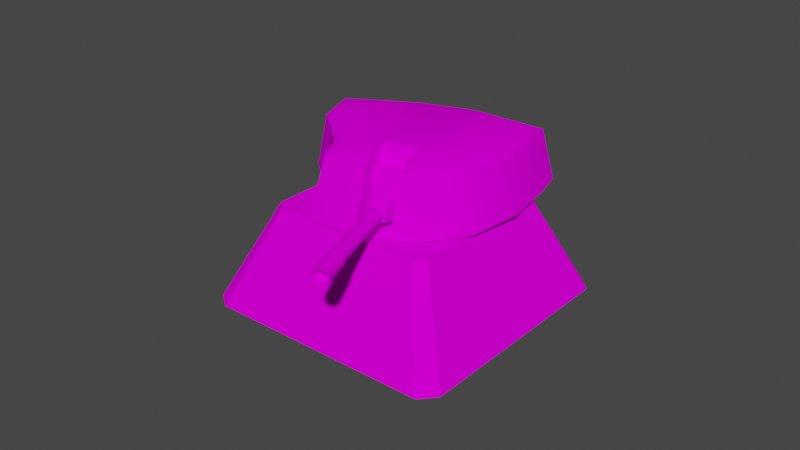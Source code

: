 # Source: NOD_Turret.blend  (saved by Blender 3.6.14; exported with 4.5.12 LTS)
import bpy
from mathutils import Matrix  # noqa: F401  (used for matrix-valued properties, if any)

bpy.ops.wm.read_factory_settings(use_empty=True)
scene = bpy.context.scene
scene.name = 'Scene'

# ---- collections
col_collection = bpy.data.collections.new('Collection'); scene.collection.children.link(col_collection)

# ---- images (referenced by path relative to the original .blend; pixels are not part of the script)
import os
ASSET_DIR = os.environ.get("B2B_ASSET_DIR", "")  # directory of the original .blend (textures are referenced by path, not embedded)
HERE = os.path.dirname(os.path.abspath(__file__))  # packed textures are extracted next to this script under _unpacked/

def load_image(name, relpath, width, height, colorspace="sRGB"):
    """Load a texture the original file referenced (path relative to the .blend, or extracted next to this script)."""
    p = next((c for c in (os.path.join(HERE, relpath), os.path.join(ASSET_DIR, relpath)) if relpath and os.path.exists(c)), "")
    if p:
        img = bpy.data.images.load(p, check_existing=True)
        img.name = name
    else:  # same state as the original file: an image datablock whose file is absent (Cycles renders it pink)
        img = bpy.data.images.new(name, width, height)
        img.source = "FILE"
        img.filepath = "//" + (relpath or name)
    img.colorspace_settings.name = colorspace
    return img
img_td_tur_red_png = load_image('TD_Tur_Red.png', 'sources/C&C TD Buildings/TD_Tur_Red.png', 1024, 1024, 'sRGB')
img_td_gun_a_png = load_image('TD_Gun_A.png', 'sources/C&C TD Buildings/TD_Gun_A.png', 1024, 1024, 'sRGB')
img_td_gray_low_png = load_image('TD_Gray_Low.png', 'sources/C&C TD Buildings/TD_Gray_Low.png', 1024, 1024, 'sRGB')

# ---- materials (node trees are filled in below, after node groups)
mat_defgun_metal1_s_dds = bpy.data.materials.new('defgun_metal1_s.dds')
mat_defgun_metal1_s_dds.use_transparent_shadow = False
mat_defgun_metal1_s_dds.diffuse_color = (0.64, 0.64, 0.64, 1.0)
mat_defgun_metal1_s_dds.roughness = 0.6932
mat_ts_td_gun_a_png = bpy.data.materials.new('TS_TD_Gun_A.png')
mat_ts_td_gun_a_png.use_transparent_shadow = False
mat_ts_td_gun_a_png.diffuse_color = (0.64, 0.64, 0.64, 1.0)
mat_ts_td_gun_a_png.roughness = 0.6964
mat_gun_tur_base_png = bpy.data.materials.new('Gun_tur_base.png')
mat_gun_tur_base_png.use_transparent_shadow = False
mat_gun_tur_base_png.diffuse_color = (0.64, 0.64, 0.64, 1.0)
mat_gun_tur_base_png.roughness = 0.6932

# ---- material node trees
mat_defgun_metal1_s_dds.use_nodes = True; mat_defgun_metal1_s_dds.node_tree.nodes.clear()
_N = mat_defgun_metal1_s_dds.node_tree.nodes; _L = mat_defgun_metal1_s_dds.node_tree.links
n0 = _N.new('ShaderNodeBsdfPrincipled'); n0.name = 'Principled BSDF'; n0.location = (0, 300)
n0.distribution = 'GGX'
n0.subsurface_method = 'RANDOM_WALK_SKIN'
n0.inputs[2].default_value = 0.6932
n0.inputs[3].default_value = 1.0
n0.inputs[13].default_value = 0.0
n0.inputs[27].default_value = (0.0, 0.0, 0.0, 1.0)
n0.inputs[28].default_value = 1.0
n1 = _N.new('ShaderNodeOutputMaterial'); n1.name = 'Material Output'; n1.location = (280, 300)
n2 = _N.new('ShaderNodeTexImage'); n2.name = 'Image Texture'; n2.location = (-480, 300)
n2.image = img_td_tur_red_png
_L.new(n2.outputs[0], n0.inputs[0])
_L.new(n0.outputs[0], n1.inputs[0])
n1.is_active_output = True
mat_ts_td_gun_a_png.use_nodes = True; mat_ts_td_gun_a_png.node_tree.nodes.clear()
_N = mat_ts_td_gun_a_png.node_tree.nodes; _L = mat_ts_td_gun_a_png.node_tree.links
n0 = _N.new('ShaderNodeBsdfPrincipled'); n0.name = 'Principled BSDF'; n0.location = (0, 300)
n0.distribution = 'GGX'
n0.subsurface_method = 'RANDOM_WALK_SKIN'
n0.inputs[2].default_value = 0.6964
n0.inputs[3].default_value = 1.0
n0.inputs[13].default_value = 0.0
n0.inputs[27].default_value = (0.0, 0.0, 0.0, 1.0)
n0.inputs[28].default_value = 1.0
n1 = _N.new('ShaderNodeOutputMaterial'); n1.name = 'Material Output'; n1.location = (280, 300)
n2 = _N.new('ShaderNodeTexImage'); n2.name = 'Image Texture'; n2.location = (-480, 300)
n2.image = img_td_gun_a_png
_L.new(n2.outputs[0], n0.inputs[0])
_L.new(n0.outputs[0], n1.inputs[0])
n1.is_active_output = True
mat_gun_tur_base_png.use_nodes = True; mat_gun_tur_base_png.node_tree.nodes.clear()
_N = mat_gun_tur_base_png.node_tree.nodes; _L = mat_gun_tur_base_png.node_tree.links
n0 = _N.new('ShaderNodeBsdfPrincipled'); n0.name = 'Principled BSDF'; n0.location = (0, 300)
n0.distribution = 'GGX'
n0.subsurface_method = 'RANDOM_WALK_SKIN'
n0.inputs[2].default_value = 0.6932
n0.inputs[3].default_value = 1.0
n0.inputs[13].default_value = 0.0
n0.inputs[27].default_value = (0.0, 0.0, 0.0, 1.0)
n0.inputs[28].default_value = 1.0
n1 = _N.new('ShaderNodeOutputMaterial'); n1.name = 'Material Output'; n1.location = (280, 300)
n2 = _N.new('ShaderNodeTexImage'); n2.name = 'Image Texture'; n2.location = (-480, 300)
n2.image = img_td_gray_low_png
_L.new(n2.outputs[0], n0.inputs[0])
_L.new(n0.outputs[0], n1.inputs[0])
n1.is_active_output = True

# ---- world
world_world = bpy.data.worlds.new('World'); scene.world = world_world
world_world.use_nodes = True; world_world.node_tree.nodes.clear()
_N = world_world.node_tree.nodes; _L = world_world.node_tree.links
n0 = _N.new('ShaderNodeOutputWorld'); n0.name = 'World Output'; n0.location = (300, 300)
n1 = _N.new('ShaderNodeBackground'); n1.name = 'Background'; n1.location = (10, 300)
n1.inputs[0].default_value = (0.05088, 0.05088, 0.05088, 1.0)
_L.new(n1.outputs[0], n0.inputs[0])
n0.is_active_output = True
world_world.color = (0.05088, 0.05088, 0.05088)
world_world.use_sun_shadow = False
world_world.sun_shadow_jitter_overblur = 0.0

# ---- meshes
me_ts_td_gun_tur = bpy.data.meshes.new('TS_TD_GUN_Tur')
me_ts_td_gun_tur.from_pydata([(-0.9349, 1.304, 1.278), (-1.542, 0.08759, 1.615), (-1.093, 0.08759, 1.834), (-1.749, 0.08759, 0.4717), (-1.947, 1.304, -0.4344), (-2.166, 0.08759, -0.358), (0.3762, 1.304, 0.5837), (-0.3678, 0.08759, 0.5837), (0.3795, 0.08759, 0.5837), (0.9024, 0.08759, -2.576), (2.442, 1.304, -1.929), (2.707, 0.08759, -2.063), (-0.5435, 0.08759, -2.576), (0.8535, 1.304, -2.437), (-2.335, 1.304, -2.104), (-2.554, 0.08759, -2.219), (0.3754, 1.304, 1.398), (0.3754, 0.08759, 2.014), (1.961, 1.478, -1.677), (2.164, 1.304, -0.1123), (0.9458, 0.08759, 1.861), (1.739, 1.478, -0.1895), (1.567, 1.304, 0.8172), (-2.532, 0.08759, -0.9473), (2.429, 0.08759, -0.01447), (1.884, 0.08759, 1.145), (-0.3701, 1.304, 1.435), (-0.3701, 0.08759, 2.034), (0.6891, 1.478, 0.9695), (0.8489, 1.304, 1.339), (-0.3908, 1.478, -2.05), (-0.3693, 1.478, 0.3585), (0.3762, 1.478, 0.3698), (-1.126, 1.478, 0.7686), (-1.223, 1.478, 0.1588), (-1.423, 1.304, 1.089), (2.639, 0.08759, -1.234), (-0.3701, 1.478, 1.045), (-0.5018, 1.304, -2.437), (0.6927, 1.478, -2.05), (-0.3693, 1.304, 0.5837), (1.264, 1.478, 0.5521), (-1.54, 1.304, 0.3256), (-1.546, 1.478, -0.4479), (-2.336, 1.304, -1.055), (-1.858, 1.478, -1.786), (-1.859, 1.478, -0.9465), (0.3754, 1.478, 1.018), (-0.7359, 1.478, 0.9224), (1.26, -1e-06, 1.263), (1.784, 0.08759, 0.002171), (1.26, 0.08759, 1.263), (-1.784, 0.0, -0.002175), (-1.26, 0.08759, -1.263), (-1.26, 0.0, -1.263), (-1.263, -1e-06, 1.26), (-0.002171, 0.08759, 1.784), (-1.263, 0.08759, 1.26), (-0.002171, -1e-06, 1.784), (-1.784, 0.08759, -0.002174), (0.002174, 1e-06, -1.784), (1.263, 0.08759, -1.26), (1.263, 0.0, -1.26), (1.784, 0.0, 0.00217), (0.002174, 0.08759, -1.784), (0.9696, 0.08759, -0.8924), (-0.9746, 0.08759, -1.261), (0.9948, 0.08759, -1.203), (0.3194, 0.08759, -1.389), (-0.8294, 0.08759, -0.5646), (-0.6732, 0.08759, -0.254), (-0.966, 0.08759, -0.7852), (-0.2219, 0.08759, -1.401), (0.8908, 0.08759, -0.436), (-0.000411, 0.08759, 0.3372), (-0.2387, 0.08759, 0.2381), (0.3372, 0.08759, 0.000411), (0.2381, 0.08759, 0.2387), (0.000411, 0.08759, -0.3372), (-0.3372, 0.08759, -0.00041), (-0.2381, 0.08759, -0.2387), (0.2387, 0.08759, -0.2381), (-0.0665, 0.6886, 3.819), (-0.001239, 0.6706, 3.819), (-0.05425, 0.6592, 3.819), (0.1584, 0.596, 3.819), (0.1434, 0.6739, 3.819), (0.1878, 0.6081, 3.819), (0.187, 0.4531, 4.516), (0.1857, 0.531, 4.516), (0.1706, 0.4598, 4.516), (0.1404, 0.5308, 3.819), (0.129, 0.5838, 3.819), (0.06435, 0.371, 3.819), (-0.001239, 0.3891, 3.819), (0.05237, 0.4005, 3.819), (0.13, 0.3986, 4.516), (0.07548, 0.3415, 4.516), (0.06878, 0.358, 4.516), (0.121, 0.6515, 3.819), (-0.1868, 0.6081, 3.818), (-0.1216, 0.6515, 3.819), (-0.1577, 0.596, 3.818), (-0.1324, 0.6614, 4.516), (-0.0659, 0.6851, 4.516), (-0.07275, 0.7015, 4.516), (-0.0659, 0.3745, 4.516), (-0.1324, 0.3986, 4.515), (-0.07275, 0.358, 4.516), (-0.002382, 0.7166, 4.516), (-0.0796, 0.7179, 4.516), (0.07633, 0.3415, 3.819), (-0.001444, 0.3571, 3.819), (-0.1709, 0.5309, 3.818), (-0.002267, 0.6988, 4.516), (-0.1577, 0.4651, 3.818), (-0.1393, 0.5308, 3.818), (-0.1285, 0.4772, 3.818), (-0.1216, 0.4085, 3.819), (-0.1868, 0.4531, 3.818), (-0.09917, 0.431, 3.819), (0.1434, 0.386, 3.819), (0.06435, 0.6886, 3.819), (-0.001444, 0.7026, 3.819), (-0.1876, 0.4531, 4.515), (-0.1713, 0.4598, 4.515), (0.121, 0.4085, 3.819), (0.1706, 0.6013, 4.516), (0.1678, 0.5309, 4.516), (-0.07875, 0.3415, 3.819), (-0.0665, 0.371, 3.819), (0.1878, 0.4531, 3.819), (0.1584, 0.4651, 3.819), (0.1541, 0.4665, 4.516), (0.1724, 0.5309, 3.819), (0.06878, 0.7015, 4.516), (0.1174, 0.6488, 4.516), (0.13, 0.6614, 4.516), (-0.002382, 0.3429, 4.516), (0.1426, 0.6739, 4.516), (0.06208, 0.3745, 4.516), (-0.1449, 0.386, 4.515), (-0.0796, 0.3415, 4.516), (-0.1876, 0.6081, 4.515), (-0.1713, 0.6013, 4.515), (-0.07875, 0.7179, 3.819), (-0.1441, 0.386, 3.818), (-0.002267, 0.3609, 4.516), (0.187, 0.6081, 4.516), (0.1541, 0.5945, 4.516), (-0.1857, 0.531, 4.515), (-0.09917, 0.629, 3.819), (-0.1285, 0.5838, 3.819), (-0.1198, 0.6488, 4.516), (-0.168, 0.5309, 4.515), (-0.155, 0.5945, 4.515), (-0.1198, 0.4112, 4.516), (-0.155, 0.4665, 4.515), (0.07633, 0.7179, 3.819), (-0.05425, 0.4005, 3.819), (-0.1449, 0.6739, 4.515), (0.09849, 0.431, 3.819), (0.129, 0.4772, 3.819), (0.1174, 0.4112, 4.516), (0.07548, 0.7179, 4.516), (0.06208, 0.6851, 4.516), (0.09849, 0.629, 3.819), (0.05237, 0.6592, 3.819), (0.06725, 0.6866, 1.261), (0.001134, 0.6996, 4.397), (0.06343, 0.6866, 4.397), (0.1692, 0.535, 1.261), (0.1523, 0.4722, 4.397), (0.1561, 0.4722, 1.261), (-0.001647, 0.7345, 3.819), (-0.002497, 0.7345, 4.516), (-0.2033, 0.531, 4.515), (-0.002497, 0.325, 4.516), (-0.001647, 0.325, 3.819), (0.2036, 0.531, 4.516), (-0.2025, 0.531, 3.818), (0.1208, 0.4187, 1.261), (0.1426, 0.386, 4.516), (-0.1126, 0.6513, 4.397), (-0.05647, 0.6866, 1.261), (-0.1087, 0.6513, 1.261), (0.004957, 0.3703, 1.261), (-0.06029, 0.3834, 4.397), (-0.05647, 0.3834, 1.261), (-0.1126, 0.4187, 4.397), (-0.1436, 0.4722, 1.26), (-0.1087, 0.4187, 1.261), (0.1561, 0.5977, 1.261), (0.1654, 0.535, 4.397), (-0.1441, 0.6739, 3.818), (0.1208, 0.6513, 1.261), (0.1523, 0.5977, 4.397), (-0.1436, 0.5977, 1.26), (-0.1605, 0.535, 4.397), (-0.1474, 0.5977, 4.397), (0.117, 0.4187, 4.397), (0.06725, 0.3834, 1.261), (-0.1474, 0.4722, 4.397), (-0.1567, 0.535, 1.26), (0.06343, 0.3834, 4.397), (0.004957, 0.6996, 1.261), (0.117, 0.6513, 4.397), (-0.3532, 0.04958, 0.8322), (-0.1794, 0.3695, 1.786), (-0.199, 0.4051, 1.786), (-0.3018, 1.174, 0.2997), (-0.3444, 1.058, 1.014), (-0.2878, 1.072, 1.028), (0.28, 1.072, 1.028), (-0.199, 0.6611, 1.786), (-0.1804, 0.7042, 1.786), (-0.001189, 0.5302, 3.325), (-0.132, 0.3433, 1.786), (0.1315, 0.3433, 1.786), (0.000146, 0.5364, 1.786), (-0.2785, -0.008686, 0.8603), (0.3746, 1.024, 0.9797), (0.1983, 0.4052, 1.786), (0.3427, 0.04958, 0.8322), (0.3021, 1.174, 0.2997), (0.3378, 1.058, 1.014), (0.3533, 1.157, 0.3076), (-0.1357, 0.7336, 1.786), (0.268, -0.008686, 0.8603), (-0.3736, 1.116, 0.3265), (-0.3525, 1.157, 0.3076), (0.1344, 0.7336, 1.786), (0.3745, 1.116, 0.3265), (0.3848, 0.05603, -0.7776), (0.3745, 1.106, -0.7932), (0.1983, 0.6611, 1.786), (0.1796, 0.7042, 1.786), (0.1787, 0.3695, 1.786), (0.3213, 0.00838, 0.8521), (-0.3318, 0.00838, 0.8521), (-0.3101, -0.002244, -0.75), (0.3533, 1.147, -0.8122), (0.3102, -0.002244, -0.7489), (0.3634, 0.01482, -0.7577), (-0.3736, 1.106, -0.7932), (-0.3848, 0.05603, -0.7776), (-0.3525, 1.147, -0.8122), (0.3021, 1.163, -0.82), (-0.3633, 0.01482, -0.7577), (-0.3018, 1.163, -0.82), (-0.3796, 1.024, 0.9797), (0.2044, 0.531, 3.819), (-0.06029, 0.6866, 4.397), (0.001134, 0.3703, 4.397), (-1.554, -2.266, -3.745), (-1.335, 0.02175, -2.375), (-1.033, 0.02175, -2.482), (-3.53, -2.266, 1.992), (1.042, 0.02175, 2.479), (-2.34, 0.02175, 1.314), (3.555, -2.266, -1.986), (2.488, 0.02175, -1.058), (3.762, -2.266, -1.581), (-2.016, -2.266, -3.571), (-2.511, 0.02175, 1.04), (2.348, 0.02175, -1.318), (-3.799, -2.266, 1.608), (0.5056, 0.02175, 1.205), (-1.142, 0.02175, 0.6378), (1.21, 0.02175, -0.5184), (-0.6526, 0.02175, -1.16), (-0.5052, 0.02175, -1.212), (0.6375, 0.02175, 1.146), (-1.226, 0.02175, 0.504), (1.143, 0.02175, -0.645), (1.312, 0.02175, 2.356), (2.004, -2.266, 3.525), (1.578, -2.266, 3.758)], [], [(0, 1, 2), (3, 4, 5), (6, 7, 8), (9, 10, 11), (12, 13, 9), (14, 12, 15), (16, 8, 17), (18, 19, 10), (20, 16, 17), (21, 22, 19), (23, 14, 15), (24, 22, 25), (26, 2, 27), (28, 16, 29), (25, 29, 20), (30, 31, 32), (33, 31, 34), (0, 33, 35), (36, 11, 10), (37, 0, 26), (7, 26, 27), (38, 39, 13), (40, 37, 26), (41, 29, 22), (42, 43, 4), (35, 3, 1), (39, 32, 21), (33, 42, 35), (44, 45, 14), (32, 40, 6), (30, 46, 43), (34, 31, 43), (28, 32, 47), (4, 46, 44), (48, 37, 31), (32, 41, 21), (47, 6, 16), (45, 38, 14), (5, 44, 23), (18, 13, 39), (49, 50, 51), (52, 53, 54), (55, 56, 57), (55, 58, 56), (55, 59, 52), (51, 58, 49), (60, 61, 62), (61, 63, 62), (64, 54, 53), (24, 65, 36), (12, 66, 15), (9, 67, 68), (3, 69, 70), (36, 67, 11), (23, 66, 71), (12, 68, 72), (5, 71, 69), (3, 70, 1), (1, 70, 2), (2, 70, 27), (7, 27, 70), (8, 20, 17), (20, 8, 25), (25, 73, 24), (8, 70, 73), (21, 18, 39), (57, 74, 75), (51, 74, 56), (51, 76, 77), (53, 78, 64), (53, 79, 80), (61, 78, 81), (57, 79, 59), (61, 76, 50), (0, 35, 1), (3, 42, 4), (6, 40, 7), (9, 13, 10), (12, 38, 13), (14, 38, 12), (16, 6, 8), (18, 21, 19), (20, 29, 16), (21, 41, 22), (23, 44, 14), (24, 19, 22), (26, 0, 2), (28, 47, 16), (25, 22, 29), (30, 43, 31), (33, 48, 31), (0, 48, 33), (10, 19, 36), (24, 36, 19), (37, 48, 0), (7, 40, 26), (38, 30, 39), (40, 31, 37), (41, 28, 29), (42, 34, 43), (35, 42, 3), (39, 30, 32), (33, 34, 42), (44, 46, 45), (32, 31, 40), (30, 45, 46), (28, 41, 32), (4, 43, 46), (47, 32, 6), (45, 30, 38), (5, 4, 44), (18, 10, 13), (49, 63, 50), (52, 59, 53), (55, 57, 59), (51, 56, 58), (60, 64, 61), (61, 50, 63), (64, 60, 54), (24, 73, 65), (12, 72, 66), (9, 11, 67), (3, 5, 69), (36, 65, 67), (23, 15, 66), (12, 9, 68), (5, 23, 71), (25, 8, 73), (8, 7, 70), (57, 56, 74), (51, 77, 74), (51, 50, 76), (53, 80, 78), (53, 59, 79), (61, 64, 78), (57, 75, 79), (61, 81, 76), (82, 83, 84), (85, 86, 87), (88, 89, 90), (85, 91, 92), (93, 94, 95), (96, 88, 90), (97, 96, 98), (92, 99, 85), (100, 101, 102), (103, 104, 105), (106, 107, 108), (109, 110, 105), (111, 112, 93), (113, 100, 102), (105, 114, 109), (115, 116, 117), (118, 119, 115), (115, 120, 118), (119, 113, 115), (93, 121, 111), (122, 83, 123), (124, 107, 125), (95, 126, 93), (84, 101, 82), (127, 128, 89), (112, 129, 130), (102, 116, 113), (131, 126, 132), (90, 128, 133), (134, 131, 132), (135, 136, 137), (138, 97, 98), (127, 139, 137), (96, 140, 98), (108, 141, 142), (103, 143, 144), (145, 123, 82), (130, 146, 118), (98, 147, 138), (89, 148, 127), (87, 134, 85), (137, 149, 127), (143, 150, 144), (102, 151, 152), (144, 153, 103), (144, 154, 155), (125, 156, 157), (158, 99, 122), (125, 154, 150), (150, 124, 125), (130, 94, 112), (118, 159, 130), (105, 160, 103), (142, 138, 108), (132, 91, 134), (132, 161, 162), (90, 163, 96), (164, 109, 135), (135, 114, 165), (122, 166, 167), (137, 164, 135), (123, 158, 122), (168, 169, 170), (171, 172, 173), (164, 174, 175), (100, 176, 143), (177, 129, 178), (179, 87, 148), (180, 124, 176), (172, 181, 173), (97, 121, 182), (131, 179, 88), (111, 177, 178), (183, 184, 185), (186, 187, 188), (189, 190, 191), (192, 193, 171), (175, 145, 110), (194, 110, 145), (195, 196, 192), (197, 183, 185), (194, 143, 160), (119, 141, 124), (188, 189, 191), (197, 198, 199), (121, 88, 182), (200, 201, 181), (158, 139, 86), (148, 86, 139), (202, 203, 190), (204, 186, 201), (184, 169, 205), (168, 206, 195), (207, 208, 209), (210, 211, 212), (82, 194, 145), (213, 210, 212), (211, 214, 215), (133, 216, 163), (217, 218, 219), (208, 220, 217), (221, 222, 223), (142, 146, 129), (224, 225, 226), (212, 215, 227), (108, 147, 106), (228, 217, 220), (229, 211, 230), (213, 227, 231), (149, 216, 128), (104, 216, 114), (106, 216, 156), (157, 216, 154), (165, 216, 136), (155, 216, 153), (140, 216, 147), (221, 223, 232), (232, 233, 234), (235, 225, 236), (223, 237, 238), (228, 237, 218), (219, 222, 235), (225, 232, 226), (237, 219, 218), (219, 231, 227), (235, 236, 219), (208, 217, 219), (213, 236, 225), (239, 240, 220), (226, 234, 241), (238, 242, 243), (230, 244, 229), (229, 245, 207), (210, 246, 230), (224, 241, 247), (207, 248, 239), (224, 249, 210), (228, 240, 242), (223, 243, 233), (229, 207, 250), (250, 209, 214), (219, 214, 209), (219, 237, 222), (227, 215, 219), (219, 236, 231), (209, 208, 219), (219, 215, 214), (82, 123, 83), (85, 99, 86), (88, 179, 89), (85, 134, 91), (93, 112, 94), (96, 182, 88), (97, 182, 96), (92, 166, 99), (100, 194, 101), (103, 153, 104), (106, 156, 107), (109, 175, 110), (111, 178, 112), (113, 180, 100), (105, 104, 114), (115, 113, 116), (118, 146, 119), (115, 117, 120), (119, 180, 113), (93, 126, 121), (122, 167, 83), (124, 141, 107), (95, 161, 126), (84, 151, 101), (127, 149, 128), (112, 178, 129), (102, 152, 116), (131, 121, 126), (90, 89, 128), (134, 251, 131), (135, 165, 136), (138, 177, 97), (127, 148, 139), (96, 163, 140), (108, 107, 141), (103, 160, 143), (145, 174, 123), (130, 129, 146), (98, 140, 147), (89, 179, 148), (87, 251, 134), (137, 136, 149), (143, 176, 150), (102, 101, 151), (144, 155, 153), (144, 150, 154), (125, 107, 156), (158, 86, 99), (125, 157, 154), (150, 176, 124), (130, 159, 94), (118, 120, 159), (105, 110, 160), (142, 177, 138), (132, 162, 91), (132, 126, 161), (90, 133, 163), (164, 175, 109), (135, 109, 114), (122, 99, 166), (137, 139, 164), (123, 174, 158), (168, 205, 169), (171, 193, 172), (164, 158, 174), (100, 180, 176), (177, 142, 129), (179, 251, 87), (180, 119, 124), (172, 200, 181), (97, 111, 121), (131, 251, 179), (111, 97, 177), (183, 252, 184), (186, 253, 187), (189, 202, 190), (192, 196, 193), (175, 174, 145), (194, 160, 110), (195, 206, 196), (197, 199, 183), (194, 100, 143), (119, 146, 141), (188, 187, 189), (197, 203, 198), (121, 131, 88), (200, 204, 201), (158, 164, 139), (148, 87, 86), (202, 198, 203), (204, 253, 186), (184, 252, 169), (168, 170, 206), (207, 239, 208), (210, 230, 211), (82, 101, 194), (213, 224, 210), (211, 250, 214), (133, 128, 216), (208, 239, 220), (221, 235, 222), (142, 141, 146), (224, 213, 225), (212, 211, 215), (108, 138, 147), (228, 218, 217), (229, 250, 211), (213, 212, 227), (149, 136, 216), (104, 153, 216), (106, 147, 216), (157, 156, 216), (165, 114, 216), (155, 154, 216), (140, 163, 216), (232, 223, 233), (235, 221, 225), (223, 222, 237), (228, 238, 237), (225, 221, 232), (213, 231, 236), (239, 248, 240), (226, 232, 234), (238, 228, 242), (230, 246, 244), (229, 244, 245), (210, 249, 246), (224, 226, 241), (207, 245, 248), (224, 247, 249), (228, 220, 240), (223, 238, 243), (250, 207, 209), (254, 255, 256), (257, 258, 259), (260, 261, 262), (263, 264, 255), (265, 254, 256), (257, 264, 266), (259, 267, 268), (265, 269, 261), (256, 270, 271), (258, 272, 267), (264, 270, 255), (259, 273, 264), (256, 274, 265), (275, 269, 272), (276, 261, 275), (277, 275, 258), (254, 263, 255), (257, 277, 258), (260, 265, 261), (263, 266, 264), (265, 260, 254), (257, 259, 264), (259, 258, 267), (265, 274, 269), (256, 255, 270), (258, 275, 272), (264, 273, 270), (259, 268, 273), (256, 271, 274), (275, 261, 269), (276, 262, 261), (277, 276, 275)])
me_ts_td_gun_tur.polygons.foreach_set('use_smooth', [True] * 449)
me_ts_td_gun_tur.polygons.foreach_set('material_index', [0, 0, 0, 0, 0, 0, 0, 0, 0, 0, 0, 0, 0, 0, 0, 0, 0, 0, 0, 0, 0, 0, 0, 0, 0, 0, 0, 0, 0, 0, 0, 0, 0, 0, 0, 0, 0, 0, 0, 0, 0, 0, 0, 0, 0, 0, 0, 0, 0, 0, 0, 0, 0, 0, 0, 0, 0, 0, 0, 0, 0, 0, 0, 0, 0, 0, 0, 0, 0, 0, 0, 0, 0, 0, 0, 0, 0, 0, 0, 0, 0, 0, 0, 0, 0, 0, 0, 0, 0, 0, 0, 0, 0, 0, 0, 0, 0, 0, 0, 0, 0, 0, 0, 0, 0, 0, 0, 0, 0, 0, 0, 0, 0, 0, 0, 0, 0, 0, 0, 0, 0, 0, 0, 0, 0, 0, 0, 0, 0, 0, 0, 0, 0, 0, 0, 0, 0, 1, 1, 1, 1, 1, 1, 1, 1, 1, 1, 1, 1, 1, 1, 1, 1, 1, 1, 1, 1, 1, 1, 1, 1, 1, 1, 1, 1, 1, 1, 1, 1, 1, 1, 1, 1, 1, 1, 1, 1, 1, 1, 1, 1, 1, 1, 1, 1, 1, 1, 1, 1, 1, 1, 1, 1, 1, 1, 1, 1, 1, 1, 1, 1, 1, 1, 1, 1, 1, 1, 1, 1, 1, 1, 1, 1, 1, 1, 1, 1, 1, 1, 1, 1, 1, 1, 1, 1, 1, 1, 1, 1, 1, 1, 1, 1, 1, 1, 1, 1, 1, 1, 1, 1, 1, 1, 1, 1, 1, 1, 1, 1, 1, 1, 1, 1, 1, 1, 1, 1, 1, 1, 1, 1, 1, 1, 1, 1, 1, 1, 1, 1, 1, 1, 1, 1, 1, 1, 1, 1, 1, 1, 1, 1, 1, 1, 1, 1, 1, 1, 1, 1, 1, 1, 1, 1, 1, 1, 1, 1, 1, 1, 1, 1, 1, 1, 1, 1, 1, 1, 1, 1, 1, 1, 1, 1, 1, 1, 1, 1, 1, 1, 1, 1, 1, 1, 1, 1, 1, 1, 1, 1, 1, 1, 1, 1, 1, 1, 1, 1, 1, 1, 1, 1, 1, 1, 1, 1, 1, 1, 1, 1, 1, 1, 1, 1, 1, 1, 1, 1, 1, 1, 1, 1, 1, 1, 1, 1, 1, 1, 1, 1, 1, 1, 1, 1, 1, 1, 1, 1, 1, 1, 1, 1, 1, 1, 1, 1, 1, 1, 1, 1, 1, 1, 1, 1, 1, 1, 1, 1, 1, 1, 1, 1, 1, 1, 1, 1, 1, 1, 1, 1, 1, 1, 1, 1, 1, 1, 1, 1, 2, 2, 2, 2, 2, 2, 2, 2, 2, 2, 2, 2, 2, 2, 2, 2, 2, 2, 2, 2, 2, 2, 2, 2, 2, 2, 2, 2, 2, 2, 2, 2])
_k = set([(0, 26), (0, 35), (1, 2), (1, 3), (1, 35), (2, 27), (3, 5), (4, 42), (4, 44), (5, 23), (6, 8), (6, 32), (6, 40), (7, 8), (7, 27), (7, 40), (8, 17), (9, 11), (9, 12), (10, 11), (10, 13), (10, 19), (11, 36), (12, 15), (13, 38), (14, 15), (14, 38), (14, 44), (15, 23), (16, 17), (16, 29), (16, 47), (17, 20), (19, 22), (20, 25), (22, 29), (23, 44), (24, 25), (24, 36), (26, 27), (26, 37), (31, 32), (31, 37), (31, 40), (32, 47), (35, 42), (49, 51), (50, 51), (50, 61), (50, 63), (51, 56), (52, 53), (52, 59), (53, 54), (53, 59), (53, 64), (54, 64), (55, 57), (55, 59), (56, 57), (56, 58), (57, 59), (60, 61), (60, 64), (61, 62), (61, 64), (86, 87), (86, 158), (87, 251), (88, 179), (88, 182), (97, 177), (97, 182), (100, 180), (100, 194), (104, 114), (104, 153), (106, 147), (106, 156), (110, 160), (110, 175), (111, 121), (111, 178), (114, 165), (119, 146), (119, 180), (121, 131), (124, 141), (124, 176), (128, 133), (128, 149), (129, 146), (129, 178), (131, 251), (133, 163), (136, 149), (136, 165), (139, 148), (139, 164), (140, 147), (140, 163), (141, 142), (142, 177), (143, 160), (143, 176), (145, 174), (145, 194), (148, 179), (153, 155), (154, 155), (154, 157), (156, 157), (158, 174), (164, 175), (207, 248), (208, 209), (208, 217), (208, 239), (209, 214), (214, 215), (215, 227), (217, 218), (218, 237), (222, 235), (222, 237), (227, 231), (231, 236), (235, 236), (237, 238), (238, 243), (239, 248), (254, 256), (254, 265), (255, 256), (255, 263), (255, 264), (256, 265), (257, 259), (257, 264), (258, 259), (258, 275), (258, 277), (259, 264), (260, 261), (260, 265), (261, 262), (261, 265), (261, 275), (264, 266), (275, 276)])
me_ts_td_gun_tur.attributes.new('sharp_edge', 'BOOLEAN', 'EDGE').data.foreach_set('value', [ (min(e.vertices), max(e.vertices)) in _k for e in me_ts_td_gun_tur.edges])
_uv = me_ts_td_gun_tur.uv_layers.new(name='UVMap')
_uv.uv.foreach_set('vector', [-0.3924, -0.0017, -0.2908, 1.002, -0.3924, 1.002, -0.1614, 1.002, -0.0467, -0.0017, -0.0467, 1.002, 0.6313, 0.4039, 0.5977, 0.4039, 0.6314, 0.4039, 0.6726, 1.002, 0.9171, -0.0017, 0.9171, 1.002, 0.4697, 1.002, 0.6726, -0.0017, 0.6726, 1.002, 0.1984, -0.0017, 0.4697, 1.002, 0.1984, 1.002, 1.496, -0.0017, 1.652, 1.002, 1.496, 1.002, 0.7027, 0.8115, 0.7119, 0.5294, 0.7244, 0.857, 1.432, 1.002, 1.496, -0.0017, 1.496, 1.002, 0.6927, 0.5433, 0.6849, 0.3618, 0.7119, 0.5294, 0.0522, 1.002, 0.1984, -0.0017, 0.1984, 1.002, 1.152, 1.002, 1.303, -0.0017, 1.303, 1.002, -0.4818, -0.0017, -0.3924, 1.002, -0.4818, 1.002, 0.6454, 0.3344, 0.6312, 0.2571, 0.6526, 0.2677, 1.303, 1.002, 1.432, -0.0017, 1.432, 1.002, 0.5967, 0.8788, 0.5977, 0.4445, 0.6313, 0.4425, 0.5636, 0.3706, 0.5977, 0.4445, 0.5592, 0.4805, 0.5722, 0.2788, 0.5636, 0.3706, 0.5502, 0.3128, 1.006, 1.002, 0.9171, 1.002, 0.9171, -0.0017, 0.5976, 0.3208, 0.5722, 0.2788, 0.5976, 0.2504, -0.6437, 1.002, -0.4818, -0.0017, -0.4818, 1.002, 0.5917, 0.9485, 0.6455, 0.8788, 0.6528, 0.9485, 0.5977, 0.4039, 0.5976, 0.3208, 0.5976, 0.2504, 0.6713, 0.4096, 0.6526, 0.2677, 0.6849, 0.3618, 0.5449, 0.4504, 0.5446, 0.5899, 0.5266, 0.5875, -0.2908, -0.0017, -0.1614, 1.002, -0.2908, 1.002, 0.6455, 0.8788, 0.6313, 0.4425, 0.6927, 0.5433, 0.5636, 0.3706, 0.5449, 0.4504, 0.5502, 0.3128, 0.509, 0.6994, 0.5306, 0.8312, 0.5091, 0.8885, 0.6313, 0.4425, 0.5977, 0.4039, 0.6313, 0.4039, 0.5967, 0.8788, 0.5305, 0.6798, 0.5446, 0.5899, 0.5592, 0.4805, 0.5977, 0.4445, 0.5446, 0.5899, 0.6454, 0.3344, 0.6313, 0.4425, 0.6312, 0.3256, 0.5266, 0.5875, 0.5305, 0.6798, 0.509, 0.6994, 0.5811, 0.3428, 0.5976, 0.3208, 0.5977, 0.4445, 0.6313, 0.4425, 0.6713, 0.4096, 0.6927, 0.5433, 0.6312, 0.3256, 0.6313, 0.4039, 0.6312, 0.2571, 0.5306, 0.8312, 0.5917, 0.9485, 0.5091, 0.8885, -0.0467, 1.002, 0.0522, -0.0017, 0.0522, 1.002, 0.7027, 0.8115, 0.6528, 0.9485, 0.6455, 0.8788, 0.8024, 0.1937, 0.6113, -0.0018, 0.8024, -0.0018, -0.1533, 0.1937, 0.0378, -0.0018, 0.0378, 0.1937, 1.185, 0.1937, 0.9935, -0.0018, 1.185, -0.0018, 1.185, 0.1937, 0.9935, 0.1937, 0.9935, -0.0018, -0.3445, 0.1937, -0.1533, -0.0018, -0.1533, 0.1937, 0.8024, -0.0018, 0.9935, 0.1937, 0.8024, 0.1937, 0.229, 0.1937, 0.4201, -0.0018, 0.4201, 0.1937, 0.4201, -0.0018, 0.6113, 0.1937, 0.4201, 0.1937, 0.229, -0.0018, 0.0378, 0.1937, 0.0378, -0.0018, 0.6288, 0.582, 0.5716, 0.4442, 0.6371, 0.3907, 0.5122, 0.18, 0.4953, 0.3864, 0.4333, 0.2361, 0.5689, 0.18, 0.5725, 0.3955, 0.5461, 0.3663, 0.4649, 0.6583, 0.501, 0.4957, 0.5071, 0.5444, 0.6371, 0.3907, 0.5725, 0.3955, 0.6397, 0.2606, 0.4342, 0.4356, 0.4953, 0.3864, 0.4956, 0.4611, 0.5122, 0.18, 0.5461, 0.3663, 0.5248, 0.3644, 0.4485, 0.5281, 0.4956, 0.4611, 0.501, 0.4957, 0.4649, 0.6583, 0.5071, 0.5444, 0.473, 0.8376, 0.473, 0.8376, 0.5071, 0.5444, 0.4906, 0.872, 0.4906, 0.872, 0.5071, 0.5444, 0.5219, 0.9035, 0.522, 0.6758, 0.5219, 0.9035, 0.5071, 0.5444, 0.5484, 0.6758, 0.5706, 0.8762, 0.5483, 0.9004, 0.5706, 0.8762, 0.5484, 0.6758, 0.6074, 0.7639, 0.6074, 0.7639, 0.5685, 0.5158, 0.6288, 0.582, 0.5484, 0.6758, 0.5071, 0.5444, 0.5685, 0.5158, 0.6927, 0.5433, 0.7027, 0.8115, 0.6455, 0.8788, 1.185, -0.0018, 0.9935, -0.0018, 1.185, -0.0018, 0.8024, -0.0018, 0.9935, -0.0018, 0.9935, -0.0018, 0.8024, -0.0018, 0.6113, -0.0018, 0.8024, -0.0018, 0.0378, -0.0018, 0.229, -0.0018, 0.229, -0.0018, 0.0378, -0.0018, -0.1533, -0.0018, 0.0378, -0.0018, 0.4201, -0.0018, 0.229, -0.0018, 0.4201, -0.0018, -0.3445, -0.0018, -0.1533, -0.0018, -0.1533, -0.0018, 0.4201, -0.0018, 0.6113, -0.0018, 0.6113, -0.0018, -0.3924, -0.0017, -0.2908, -0.0017, -0.2908, 1.002, -0.1614, 1.002, -0.1614, -0.0017, -0.0467, -0.0017, 0.6313, 0.4039, 0.5977, 0.4039, 0.5977, 0.4039, 0.6726, 1.002, 0.6726, -0.0017, 0.9171, -0.0017, 0.4697, 1.002, 0.4697, -0.0017, 0.6726, -0.0017, 0.1984, -0.0017, 0.4697, -0.0017, 0.4697, 1.002, 0.6312, 0.2571, 0.6313, 0.4039, 0.6314, 0.4039, 0.7027, 0.8115, 0.6927, 0.5433, 0.7119, 0.5294, 1.432, 1.002, 1.432, -0.0017, 1.496, -0.0017, 0.6927, 0.5433, 0.6713, 0.4096, 0.6849, 0.3618, 0.0522, 1.002, 0.0522, -0.0017, 0.1984, -0.0017, 1.152, 1.002, 1.152, -0.0017, 1.303, -0.0017, -0.4818, -0.0017, -0.3924, -0.0017, -0.3924, 1.002, 0.6454, 0.3344, 0.6312, 0.3256, 0.6312, 0.2571, 1.303, 1.002, 1.303, -0.0017, 1.432, -0.0017, 0.5967, 0.8788, 0.5446, 0.5899, 0.5977, 0.4445, 0.5636, 0.3706, 0.5811, 0.3428, 0.5977, 0.4445, 0.5722, 0.2788, 0.5811, 0.3428, 0.5636, 0.3706, 0.9171, -0.0017, 1.152, -0.0017, 1.006, 1.002, 1.152, 1.002, 1.006, 1.002, 1.152, -0.0017, 0.5976, 0.3208, 0.5811, 0.3428, 0.5722, 0.2788, 0.5977, 0.4039, 0.5977, 0.4039, 0.5976, 0.2504, 0.5917, 0.9485, 0.5967, 0.8788, 0.6455, 0.8788, 0.5977, 0.4039, 0.5977, 0.4445, 0.5976, 0.3208, 0.6713, 0.4096, 0.6454, 0.3344, 0.6526, 0.2677, 0.5449, 0.4504, 0.5592, 0.4805, 0.5446, 0.5899, -0.2908, -0.0017, -0.1614, -0.0017, -0.1614, 1.002, 0.6455, 0.8788, 0.5967, 0.8788, 0.6313, 0.4425, 0.5636, 0.3706, 0.5592, 0.4805, 0.5449, 0.4504, 0.509, 0.6994, 0.5305, 0.6798, 0.5306, 0.8312, 0.6313, 0.4425, 0.5977, 0.4445, 0.5977, 0.4039, 0.5967, 0.8788, 0.5306, 0.8312, 0.5305, 0.6798, 0.6454, 0.3344, 0.6713, 0.4096, 0.6313, 0.4425, 0.5266, 0.5875, 0.5446, 0.5899, 0.5305, 0.6798, 0.6312, 0.3256, 0.6313, 0.4425, 0.6313, 0.4039, 0.5306, 0.8312, 0.5967, 0.8788, 0.5917, 0.9485, -0.0467, 1.002, -0.0467, -0.0017, 0.0522, -0.0017, 0.7027, 0.8115, 0.7244, 0.857, 0.6528, 0.9485, 0.8024, 0.1937, 0.6113, 0.1937, 0.6113, -0.0018, -0.1533, 0.1937, -0.1533, -0.0018, 0.0378, -0.0018, -0.3445, 0.1937, -0.3445, -0.0018, -0.1533, -0.0018, 0.8024, -0.0018, 0.9935, -0.0018, 0.9935, 0.1937, 0.229, 0.1937, 0.229, -0.0018, 0.4201, -0.0018, 0.4201, -0.0018, 0.6113, -0.0018, 0.6113, 0.1937, 0.229, -0.0018, 0.229, 0.1937, 0.0378, 0.1937, 0.6288, 0.582, 0.5685, 0.5158, 0.5716, 0.4442, 0.5122, 0.18, 0.5248, 0.3644, 0.4953, 0.3864, 0.5689, 0.18, 0.6397, 0.2606, 0.5725, 0.3955, 0.4649, 0.6583, 0.4485, 0.5281, 0.501, 0.4957, 0.6371, 0.3907, 0.5716, 0.4442, 0.5725, 0.3955, 0.4342, 0.4356, 0.4333, 0.2361, 0.4953, 0.3864, 0.5122, 0.18, 0.5689, 0.18, 0.5461, 0.3663, 0.4485, 0.5281, 0.4342, 0.4356, 0.4956, 0.4611, 0.6074, 0.7639, 0.5484, 0.6758, 0.5685, 0.5158, 0.5484, 0.6758, 0.522, 0.6758, 0.5071, 0.5444, 1.185, -0.0018, 0.9935, -0.0018, 0.9935, -0.0018, 0.8024, -0.0018, 0.8024, -0.0018, 0.9935, -0.0018, 0.8024, -0.0018, 0.6113, -0.0018, 0.6113, -0.0018, 0.0378, -0.0018, 0.0378, -0.0018, 0.229, -0.0018, 0.0378, -0.0018, -0.1533, -0.0018, -0.1533, -0.0018, 0.4201, -0.0018, 0.229, -0.0018, 0.229, -0.0018, -0.3445, -0.0018, -0.3445, -0.0018, -0.1533, -0.0018, 0.4201, -0.0018, 0.4201, -0.0018, 0.6113, -0.0018, 0.112, 0.1893, 0.0904, 0.2129, 0.0904, 0.1893, 0.112, 0.2829, 0.1336, 0.2597, 0.1336, 0.2829, 0.5016, 0.3297, 0.5004, 0.1773, 0.5004, 0.1897, 0.112, 0.2829, 0.0904, 0.3065, 0.0904, 0.2829, 0.112, 0.3769, 0.0904, 0.4005, 0.0904, 0.3769, 0.5004, 0.2025, 0.5016, 0.3297, 0.5004, 0.1897, 0.5016, 0.3769, 0.5004, 0.2025, 0.5004, 0.2149, 0.0904, 0.2829, 0.112, 0.2597, 0.112, 0.2829, 0.1336, 0.1433, 0.112, 0.1665, 0.112, 0.1433, 0.5004, 0.1021, 0.4996, 0.0393, 0.5004, 0.1145, 0.4996, 0.0297, 0.5004, 0.0525, 0.5004, 0.0401, 0.5004, 0.1269, 0.5016, 0.1893, 0.5004, 0.1145, 0.1336, 0.3769, 0.112, 0.4005, 0.112, 0.3769, 0.112, 0.1201, 0.1336, 0.1433, 0.112, 0.1433, 0.5004, 0.1145, 0.4996, 0.0413, 0.5004, 0.1269, 0.112, 0.0969, 0.0904, 0.1201, 0.0904, 0.0969, 0.112, 0.0737, 0.1336, 0.0969, 0.112, 0.0969, 0.112, 0.0969, 0.0904, 0.0737, 0.112, 0.0737, 0.1336, 0.0969, 0.112, 0.1201, 0.112, 0.0969, 0.112, 0.3769, 0.1336, 0.3533, 0.1336, 0.3769, 0.112, 0.2361, 0.0904, 0.2129, 0.112, 0.2129, 0.5016, 0.0969, 0.5004, 0.0525, 0.5004, 0.0649, 0.0904, 0.3769, 0.112, 0.3533, 0.112, 0.3769, 0.0904, 0.1893, 0.112, 0.1665, 0.112, 0.1893, 0.5004, 0.1645, 0.4996, 0.0477, 0.5004, 0.1773, 0.112, 0.0273, 0.1336, 0.0505, 0.112, 0.0505, 0.112, 0.1433, 0.0904, 0.1201, 0.112, 0.1201, 0.1336, 0.3297, 0.112, 0.3533, 0.112, 0.3297, 0.5004, 0.1897, 0.4996, 0.0477, 0.4996, 0.0497, 0.112, 0.3065, 0.1336, 0.3297, 0.112, 0.3297, 0.5004, 0.1397, 0.4996, 0.0445, 0.5004, 0.1521, 0.5004, 0.2277, 0.5016, 0.3769, 0.5004, 0.2149, 0.5004, 0.1645, 0.5016, 0.2597, 0.5004, 0.1521, 0.5004, 0.2025, 0.4996, 0.0529, 0.5004, 0.2149, 0.5004, 0.0401, 0.5016, 0.0737, 0.5016, 0.0505, 0.5004, 0.1021, 0.5016, 0.1433, 0.5004, 0.0897, 0.1336, 0.1893, 0.112, 0.2129, 0.112, 0.1893, 0.112, 0.0505, 0.1336, 0.0737, 0.112, 0.0737, 0.5004, 0.2149, 0.4996, 0.0545, 0.5004, 0.2277, 0.5004, 0.1773, 0.5016, 0.2829, 0.5004, 0.1645, 0.1336, 0.2829, 0.112, 0.3065, 0.112, 0.2829, 0.5004, 0.1521, 0.4996, 0.0461, 0.5004, 0.1645, 0.5016, 0.1433, 0.5004, 0.0773, 0.5004, 0.0897, 0.112, 0.1433, 0.0904, 0.1665, 0.0904, 0.1433, 0.5004, 0.0897, 0.4996, 0.0377, 0.5004, 0.1021, 0.5004, 0.0897, 0.4996, 0.0345, 0.4996, 0.0361, 0.5004, 0.0649, 0.4996, 0.0313, 0.4996, 0.0329, 0.1336, 0.2361, 0.112, 0.2597, 0.112, 0.2361, 0.5004, 0.0649, 0.4996, 0.0345, 0.5004, 0.0773, 0.5004, 0.0773, 0.5016, 0.0969, 0.5004, 0.0649, 0.112, 0.0505, 0.0904, 0.0273, 0.112, 0.0273, 0.112, 0.0737, 0.0904, 0.0505, 0.112, 0.0505, 0.5004, 0.1145, 0.5016, 0.1665, 0.5004, 0.1021, 0.5016, 0.0505, 0.5004, 0.0273, 0.5004, 0.0401, 0.112, 0.3297, 0.0904, 0.3065, 0.112, 0.3065, 0.112, 0.3297, 0.0904, 0.3533, 0.0904, 0.3297, 0.5004, 0.1897, 0.4996, 0.0513, 0.5004, 0.2025, 0.5016, 0.2361, 0.5004, 0.1269, 0.5004, 0.1397, 0.5004, 0.1397, 0.4996, 0.0413, 0.4996, 0.0429, 0.112, 0.2361, 0.0904, 0.2597, 0.0904, 0.2361, 0.5004, 0.1521, 0.5016, 0.2361, 0.5004, 0.1397, 0.112, 0.2129, 0.1336, 0.2361, 0.112, 0.2361, 0.0172, 0.2369, 0.9852, 0.2129, 0.9852, 0.2373, 0.0172, 0.3097, 0.9852, 0.3337, 0.0172, 0.3337, 0.5016, 0.2361, 0.1336, 0.2129, 0.5016, 0.2129, 0.1336, 0.1433, 0.5016, 0.1201, 0.5016, 0.1433, 0.5016, 0.0273, 0.1336, 0.0505, 0.1336, 0.0273, 0.5016, 0.3065, 0.1336, 0.2829, 0.5016, 0.2829, 0.1336, 0.1201, 0.5016, 0.0969, 0.5016, 0.1201, 0.9852, 0.3337, 0.0172, 0.3581, 0.0172, 0.3337, 0.5016, 0.3769, 0.1336, 0.3533, 0.5016, 0.3533, 0.1336, 0.3297, 0.5016, 0.3065, 0.5016, 0.3297, 0.1336, 0.3769, 0.5016, 0.4005, 0.1336, 0.4005, 0.9852, 0.1657, 0.0172, 0.1893, 0.0172, 0.1657, 0.0172, 0.0217, 0.9852, 0.0453, 0.0172, 0.0453, 0.9852, 0.0689, 0.0172, 0.0929, 0.0172, 0.0689, 0.0172, 0.2853, 0.9852, 0.3097, 0.0172, 0.3097, 0.5016, 0.2129, 0.1336, 0.1893, 0.5016, 0.1893, 0.1336, 0.1665, 0.5016, 0.1893, 0.1336, 0.1893, 0.0172, 0.2613, 0.9852, 0.2857, 0.0172, 0.2853, 0.0172, 0.1413, 0.9852, 0.1657, 0.0172, 0.1657, 0.1336, 0.1665, 0.5016, 0.1433, 0.5016, 0.1665, 0.1336, 0.0969, 0.5016, 0.0737, 0.5016, 0.0969, 0.0172, 0.0453, 0.9852, 0.0689, 0.0172, 0.0689, 0.0172, 0.1413, 0.9852, 0.1173, 0.9852, 0.1413, 0.1336, 0.3533, 0.5016, 0.3297, 0.5016, 0.3533, 0.9852, 0.3581, 0.0172, 0.3821, 0.0172, 0.3581, 0.1336, 0.2361, 0.5016, 0.2597, 0.1336, 0.2597, 0.5016, 0.2829, 0.1336, 0.2597, 0.5016, 0.2597, 0.9852, 0.0929, 0.0172, 0.1173, 0.0172, 0.0929, 0.9852, 0.3821, 0.0172, 0.4065, 0.0172, 0.3821, 0.0172, 0.1893, 0.9852, 0.2129, 0.0172, 0.2129, 0.0172, 0.2369, 0.9852, 0.2613, 0.0172, 0.2613, 0.7624, 0.8645, 0.6604, 0.7797, 0.6636, 0.7737, 0.8568, 0.7545, 0.7788, 0.7529, 0.778, 0.7473, 0.112, 0.1893, 0.1336, 0.1665, 0.1336, 0.1893, 0.7808, 0.7001, 0.8568, 0.7545, 0.778, 0.7473, 0.7788, 0.7529, 0.6796, 0.7457, 0.6824, 0.7397, 0.5636, 0.4997, 0.562, 0.4945, 0.5648, 0.4957, 0.5508, 0.6377, 0.6384, 0.6377, 0.5948, 0.7021, 0.6448, 0.6145, 0.7448, 0.5393, 0.6488, 0.6193, 0.7852, 0.6889, 0.6728, 0.6581, 0.7776, 0.5965, 0.5016, 0.0505, 0.1336, 0.0737, 0.1336, 0.0505, 0.858, 0.6981, 0.7824, 0.6945, 0.8568, 0.6929, 0.778, 0.7473, 0.6824, 0.7397, 0.6836, 0.7341, 0.5004, 0.0401, 0.4996, 0.0281, 0.4996, 0.0297, 0.7708, 0.5873, 0.6488, 0.6193, 0.7448, 0.5393, 0.8524, 0.7645, 0.7788, 0.7529, 0.8552, 0.7597, 0.7808, 0.7001, 0.6836, 0.7341, 0.6872, 0.6997, 0.5568, 0.5025, 0.5592, 0.4981, 0.5604, 0.5013, 0.5492, 0.4921, 0.5532, 0.4945, 0.5504, 0.4957, 0.5632, 0.4857, 0.5592, 0.4881, 0.5604, 0.4849, 0.5576, 0.4833, 0.556, 0.4881, 0.5548, 0.4849, 0.5508, 0.4993, 0.5552, 0.4977, 0.554, 0.5009, 0.552, 0.4861, 0.5536, 0.4905, 0.5508, 0.4893, 0.566, 0.4925, 0.5616, 0.4905, 0.5644, 0.4889, 0.7852, 0.6889, 0.7776, 0.5965, 0.8544, 0.6885, 0.8544, 0.6885, 0.9604, 0.5393, 0.9812, 0.6813, 0.6848, 0.6877, 0.7824, 0.6945, 0.6872, 0.6937, 0.7776, 0.5965, 0.6716, 0.6525, 0.774, 0.5921, 0.7708, 0.5873, 0.6716, 0.6525, 0.6688, 0.6469, 0.5948, 0.7021, 0.6608, 0.6585, 0.6608, 0.7425, 0.7824, 0.6945, 0.8544, 0.6885, 0.8568, 0.6929, 0.6544, 0.6437, 0.5948, 0.7021, 0.6384, 0.6377, 0.5948, 0.7021, 0.6396, 0.7677, 0.5496, 0.7677, 0.6608, 0.7425, 0.6548, 0.7601, 0.5948, 0.7021, 0.5352, 0.6437, 0.5508, 0.6377, 0.5948, 0.7021, 0.7808, 0.7001, 0.6872, 0.6937, 0.7824, 0.6945, 0.7424, 0.5337, 0.9292, 0.4617, 0.7448, 0.5393, 0.8568, 0.6929, 0.9812, 0.6813, 0.9836, 0.6865, 0.774, 0.5921, 0.9532, 0.5293, 0.9564, 0.5349, 0.8552, 0.7597, 0.9816, 0.7729, 0.8524, 0.7645, 0.8524, 0.7645, 0.9612, 0.9105, 0.7624, 0.8645, 0.8568, 0.7545, 0.984, 0.7677, 0.8552, 0.7597, 0.858, 0.6981, 0.9836, 0.6865, 0.9848, 0.6921, 0.7624, 0.8645, 0.9572, 0.9157, 0.758, 0.8693, 0.858, 0.6981, 0.9852, 0.7625, 0.8568, 0.7545, 0.7708, 0.5873, 0.9292, 0.4617, 0.9532, 0.5293, 0.7776, 0.5965, 0.9564, 0.5349, 0.9604, 0.5393, 0.8524, 0.7645, 0.7624, 0.8645, 0.7808, 0.7589, 0.7808, 0.7589, 0.6636, 0.7737, 0.6796, 0.7457, 0.5948, 0.7021, 0.5288, 0.7445, 0.5288, 0.6585, 0.5948, 0.7021, 0.6544, 0.6437, 0.6608, 0.6585, 0.5496, 0.7677, 0.5348, 0.7609, 0.5948, 0.7021, 0.5948, 0.7021, 0.6548, 0.7601, 0.6396, 0.7677, 0.5288, 0.6585, 0.5352, 0.6437, 0.5948, 0.7021, 0.5948, 0.7021, 0.5348, 0.7609, 0.5288, 0.7445, 0.112, 0.1893, 0.112, 0.2129, 0.0904, 0.2129, 0.112, 0.2829, 0.112, 0.2597, 0.1336, 0.2597, 0.5016, 0.3297, 0.5016, 0.3065, 0.5004, 0.1773, 0.112, 0.2829, 0.112, 0.3065, 0.0904, 0.3065, 0.112, 0.3769, 0.112, 0.4005, 0.0904, 0.4005, 0.5004, 0.2025, 0.5016, 0.3533, 0.5016, 0.3297, 0.5016, 0.3769, 0.5016, 0.3533, 0.5004, 0.2025, 0.0904, 0.2829, 0.0904, 0.2597, 0.112, 0.2597, 0.1336, 0.1433, 0.1336, 0.1665, 0.112, 0.1665, 0.5004, 0.1021, 0.4996, 0.0377, 0.4996, 0.0393, 0.4996, 0.0297, 0.4996, 0.0313, 0.5004, 0.0525, 0.5004, 0.1269, 0.5016, 0.2129, 0.5016, 0.1893, 0.1336, 0.3769, 0.1336, 0.4005, 0.112, 0.4005, 0.112, 0.1201, 0.1336, 0.1201, 0.1336, 0.1433, 0.5004, 0.1145, 0.4996, 0.0393, 0.4996, 0.0413, 0.112, 0.0969, 0.112, 0.1201, 0.0904, 0.1201, 0.112, 0.0737, 0.1336, 0.0737, 0.1336, 0.0969, 0.112, 0.0969, 0.0904, 0.0969, 0.0904, 0.0737, 0.1336, 0.0969, 0.1336, 0.1201, 0.112, 0.1201, 0.112, 0.3769, 0.112, 0.3533, 0.1336, 0.3533, 0.112, 0.2361, 0.0904, 0.2361, 0.0904, 0.2129, 0.5016, 0.0969, 0.5016, 0.0737, 0.5004, 0.0525, 0.0904, 0.3769, 0.0904, 0.3533, 0.112, 0.3533, 0.0904, 0.1893, 0.0904, 0.1665, 0.112, 0.1665, 0.5004, 0.1645, 0.4996, 0.0461, 0.4996, 0.0477, 0.112, 0.0273, 0.1336, 0.0273, 0.1336, 0.0505, 0.112, 0.1433, 0.0904, 0.1433, 0.0904, 0.1201, 0.1336, 0.3297, 0.1336, 0.3533, 0.112, 0.3533, 0.5004, 0.1897, 0.5004, 0.1773, 0.4996, 0.0477, 0.112, 0.3065, 0.1336, 0.3065, 0.1336, 0.3297, 0.5004, 0.1397, 0.4996, 0.0429, 0.4996, 0.0445, 0.5004, 0.2277, 0.5016, 0.4005, 0.5016, 0.3769, 0.5004, 0.1645, 0.5016, 0.2829, 0.5016, 0.2597, 0.5004, 0.2025, 0.4996, 0.0513, 0.4996, 0.0529, 0.5004, 0.0401, 0.5004, 0.0525, 0.5016, 0.0737, 0.5004, 0.1021, 0.5016, 0.1665, 0.5016, 0.1433, 0.1336, 0.1893, 0.1336, 0.2129, 0.112, 0.2129, 0.112, 0.0505, 0.1336, 0.0505, 0.1336, 0.0737, 0.5004, 0.2149, 0.4996, 0.0529, 0.4996, 0.0545, 0.5004, 0.1773, 0.5016, 0.3065, 0.5016, 0.2829, 0.1336, 0.2829, 0.1336, 0.3065, 0.112, 0.3065, 0.5004, 0.1521, 0.4996, 0.0445, 0.4996, 0.0461, 0.5016, 0.1433, 0.5016, 0.1201, 0.5004, 0.0773, 0.112, 0.1433, 0.112, 0.1665, 0.0904, 0.1665, 0.5004, 0.0897, 0.4996, 0.0361, 0.4996, 0.0377, 0.5004, 0.0897, 0.5004, 0.0773, 0.4996, 0.0345, 0.5004, 0.0649, 0.5004, 0.0525, 0.4996, 0.0313, 0.1336, 0.2361, 0.1336, 0.2597, 0.112, 0.2597, 0.5004, 0.0649, 0.4996, 0.0329, 0.4996, 0.0345, 0.5004, 0.0773, 0.5016, 0.1201, 0.5016, 0.0969, 0.112, 0.0505, 0.0904, 0.0505, 0.0904, 0.0273, 0.112, 0.0737, 0.0904, 0.0737, 0.0904, 0.0505, 0.5004, 0.1145, 0.5016, 0.1893, 0.5016, 0.1665, 0.5016, 0.0505, 0.5016, 0.0273, 0.5004, 0.0273, 0.112, 0.3297, 0.0904, 0.3297, 0.0904, 0.3065, 0.112, 0.3297, 0.112, 0.3533, 0.0904, 0.3533, 0.5004, 0.1897, 0.4996, 0.0497, 0.4996, 0.0513, 0.5016, 0.2361, 0.5016, 0.2129, 0.5004, 0.1269, 0.5004, 0.1397, 0.5004, 0.1269, 0.4996, 0.0413, 0.112, 0.2361, 0.112, 0.2597, 0.0904, 0.2597, 0.5004, 0.1521, 0.5016, 0.2597, 0.5016, 0.2361, 0.112, 0.2129, 0.1336, 0.2129, 0.1336, 0.2361, 0.0172, 0.2369, 0.0172, 0.2129, 0.9852, 0.2129, 0.0172, 0.3097, 0.9852, 0.3097, 0.9852, 0.3337, 0.5016, 0.2361, 0.1336, 0.2361, 0.1336, 0.2129, 0.1336, 0.1433, 0.1336, 0.1201, 0.5016, 0.1201, 0.5016, 0.0273, 0.5016, 0.0505, 0.1336, 0.0505, 0.5016, 0.3065, 0.1336, 0.3065, 0.1336, 0.2829, 0.1336, 0.1201, 0.1336, 0.0969, 0.5016, 0.0969, 0.9852, 0.3337, 0.9852, 0.3581, 0.0172, 0.3581, 0.5016, 0.3769, 0.1336, 0.3769, 0.1336, 0.3533, 0.1336, 0.3297, 0.1336, 0.3065, 0.5016, 0.3065, 0.1336, 0.3769, 0.5016, 0.3769, 0.5016, 0.4005, 0.9852, 0.1657, 0.9852, 0.1893, 0.0172, 0.1893, 0.0172, 0.0217, 0.9852, 0.0217, 0.9852, 0.0453, 0.9852, 0.0689, 0.9852, 0.0929, 0.0172, 0.0929, 0.0172, 0.2853, 0.9852, 0.2857, 0.9852, 0.3097, 0.5016, 0.2129, 0.1336, 0.2129, 0.1336, 0.1893, 0.1336, 0.1665, 0.5016, 0.1665, 0.5016, 0.1893, 0.0172, 0.2613, 0.9852, 0.2613, 0.9852, 0.2857, 0.0172, 0.1413, 0.9852, 0.1413, 0.9852, 0.1657, 0.1336, 0.1665, 0.1336, 0.1433, 0.5016, 0.1433, 0.1336, 0.0969, 0.1336, 0.0737, 0.5016, 0.0737, 0.0172, 0.0453, 0.9852, 0.0453, 0.9852, 0.0689, 0.0172, 0.1413, 0.0172, 0.1173, 0.9852, 0.1173, 0.1336, 0.3533, 0.1336, 0.3297, 0.5016, 0.3297, 0.9852, 0.3581, 0.9852, 0.3821, 0.0172, 0.3821, 0.1336, 0.2361, 0.5016, 0.2361, 0.5016, 0.2597, 0.5016, 0.2829, 0.1336, 0.2829, 0.1336, 0.2597, 0.9852, 0.0929, 0.9852, 0.1173, 0.0172, 0.1173, 0.9852, 0.3821, 0.9852, 0.4065, 0.0172, 0.4065, 0.0172, 0.1893, 0.9852, 0.1893, 0.9852, 0.2129, 0.0172, 0.2369, 0.9852, 0.2373, 0.9852, 0.2613, 0.7624, 0.8645, 0.758, 0.8693, 0.6604, 0.7797, 0.8568, 0.7545, 0.8552, 0.7597, 0.7788, 0.7529, 0.112, 0.1893, 0.112, 0.1665, 0.1336, 0.1665, 0.7808, 0.7001, 0.858, 0.6981, 0.8568, 0.7545, 0.7788, 0.7529, 0.7808, 0.7589, 0.6796, 0.7457, 0.5636, 0.4997, 0.5604, 0.5013, 0.562, 0.4945, 0.6448, 0.6145, 0.7424, 0.5337, 0.7448, 0.5393, 0.7852, 0.6889, 0.6848, 0.6877, 0.6728, 0.6581, 0.5016, 0.0505, 0.5016, 0.0737, 0.1336, 0.0737, 0.858, 0.6981, 0.7808, 0.7001, 0.7824, 0.6945, 0.778, 0.7473, 0.7788, 0.7529, 0.6824, 0.7397, 0.5004, 0.0401, 0.5004, 0.0273, 0.4996, 0.0281, 0.7708, 0.5873, 0.6688, 0.6469, 0.6488, 0.6193, 0.8524, 0.7645, 0.7808, 0.7589, 0.7788, 0.7529, 0.7808, 0.7001, 0.778, 0.7473, 0.6836, 0.7341, 0.5568, 0.5025, 0.554, 0.5009, 0.5592, 0.4981, 0.5492, 0.4921, 0.5508, 0.4893, 0.5532, 0.4945, 0.5632, 0.4857, 0.5644, 0.4889, 0.5592, 0.4881, 0.5576, 0.4833, 0.5604, 0.4849, 0.556, 0.4881, 0.5508, 0.4993, 0.5504, 0.4957, 0.5552, 0.4977, 0.552, 0.4861, 0.5548, 0.4849, 0.5536, 0.4905, 0.566, 0.4925, 0.5648, 0.4957, 0.5616, 0.4905, 0.8544, 0.6885, 0.7776, 0.5965, 0.9604, 0.5393, 0.6848, 0.6877, 0.7852, 0.6889, 0.7824, 0.6945, 0.7776, 0.5965, 0.6728, 0.6581, 0.6716, 0.6525, 0.7708, 0.5873, 0.774, 0.5921, 0.6716, 0.6525, 0.7824, 0.6945, 0.7852, 0.6889, 0.8544, 0.6885, 0.7808, 0.7001, 0.6872, 0.6997, 0.6872, 0.6937, 0.7424, 0.5337, 0.9276, 0.4553, 0.9292, 0.4617, 0.8568, 0.6929, 0.8544, 0.6885, 0.9812, 0.6813, 0.774, 0.5921, 0.7708, 0.5873, 0.9532, 0.5293, 0.8552, 0.7597, 0.984, 0.7677, 0.9816, 0.7729, 0.8524, 0.7645, 0.9816, 0.7729, 0.9612, 0.9105, 0.8568, 0.7545, 0.9852, 0.7625, 0.984, 0.7677, 0.858, 0.6981, 0.8568, 0.6929, 0.9836, 0.6865, 0.7624, 0.8645, 0.9612, 0.9105, 0.9572, 0.9157, 0.858, 0.6981, 0.9848, 0.6921, 0.9852, 0.7625, 0.7708, 0.5873, 0.7448, 0.5393, 0.9292, 0.4617, 0.7776, 0.5965, 0.774, 0.5921, 0.9564, 0.5349, 0.7808, 0.7589, 0.7624, 0.8645, 0.6636, 0.7737, -2.194, 0.01, -2.124, 0.6108, -2.205, 0.6108, -0.6608, 0.01, 0.4118, 0.6108, -0.4447, 0.6108, 2.142, 0.01, 2.064, 0.6108, 2.037, 0.01, -2.07, 0.01, -0.996, 0.6108, -1.854, 0.6108, 2.361, 0.6108, 3.421, 0.01, 3.207, 0.6108, -0.6608, 0.01, -0.7056, 0.6108, -0.7687, 0.01, -0.6608, 0.6146, 0.6329, 0.1178, -0.6608, 0.1178, 2.142, 0.6146, 2.037, 0.1178, 2.037, 0.6146, -2.194, 0.6146, -2.07, 0.1178, -2.194, 0.1178, 0.6329, 0.6146, 0.746, 0.1178, 0.6329, 0.1178, -0.7687, 0.6146, -2.07, 0.1178, -2.07, 0.6146, -0.6608, 0.6146, -0.7687, 0.1178, -0.7687, 0.6146, 3.421, 0.6146, 2.142, 0.1178, 2.142, 0.6146, 0.746, 0.6146, 2.037, 0.1178, 0.746, 0.1178, 0.746, 0.01, 1.82, 0.6108, 0.9564, 0.6108, 0.6329, 0.01, 0.7349, 0.6108, 0.6659, 0.6108, -2.194, 0.01, -2.07, 0.01, -2.124, 0.6108, -0.6608, 0.01, 0.6329, 0.01, 0.4118, 0.6108, 2.142, 0.01, 2.132, 0.6108, 2.064, 0.6108, -2.07, 0.01, -0.7687, 0.01, -0.996, 0.6108, 2.361, 0.6108, 2.142, 0.01, 3.421, 0.01, -0.6608, 0.01, -0.6313, 0.6108, -0.7056, 0.6108, -0.6608, 0.6146, 0.6329, 0.6146, 0.6329, 0.1178, 2.142, 0.6146, 2.142, 0.1178, 2.037, 0.1178, -2.194, 0.6146, -2.07, 0.6146, -2.07, 0.1178, 0.6329, 0.6146, 0.746, 0.6146, 0.746, 0.1178, -0.7687, 0.6146, -0.7687, 0.1178, -2.07, 0.1178, -0.6608, 0.6146, -0.6608, 0.1178, -0.7687, 0.1178, 3.421, 0.6146, 3.421, 0.1178, 2.142, 0.1178, 0.746, 0.6146, 2.037, 0.6146, 2.037, 0.1178, 0.746, 0.01, 2.037, 0.01, 1.82, 0.6108, 0.6329, 0.01, 0.746, 0.01, 0.7349, 0.6108])
me_ts_td_gun_tur.materials.append(mat_defgun_metal1_s_dds)
me_ts_td_gun_tur.materials.append(mat_ts_td_gun_a_png)
me_ts_td_gun_tur.materials.append(mat_gun_tur_base_png)
me_ts_td_gun_tur.update()
me_ts_td_gun_tur.normals_split_custom_set([tuple(v) for v in zip(*[iter([-0.2952, 0.4186, 0.8588, -0.3819, 0.419, 0.8238, -0.3187, 0.428, 0.8458, -0.9335, 0.1864, 0.3064, -0.8521, 0.1903, 0.4876, -0.8568, 0.1839, 0.4817, 0.0, -2.451e-06, 1.0, 0.0, -2.451e-06, 1.0, 0.0, -2.451e-06, 1.0, 0.1485, 0.1274, -0.9807, 0.2819, 0.1477, -0.948, 0.2701, 0.1632, -0.9489, -0.08974, 0.1176, -0.989, 0.1509, 0.1186, -0.9814, 0.1485, 0.1274, -0.9807, -0.1749, 0.1219, -0.977, -0.08974, 0.1176, -0.989, -0.1736, 0.1239, -0.977, -1.0, -0.002047, -0.001767, -1.0, -0.001901, -0.00213, -1.0, -0.001434, -0.002828, 0.18, 0.975, -0.1304, 0.3561, 0.9259, 0.1263, 0.2628, 0.9521, -0.1564, 0.3812, 0.4076, 0.8298, 0.1447, 0.4106, 0.9002, 0.2337, 0.4398, 0.8671, 0.203, 0.9757, 0.08255, 0.2899, 0.9177, 0.2716, 0.3561, 0.9259, 0.1263, -0.9857, 0.1681, 0.00921, -0.9859, 0.1673, 0.008409, -0.9843, 0.1759, 0.01768, 0.9129, 0.2559, 0.3181, 0.713, 0.3195, 0.6241, 0.7217, 0.3536, 0.5951, -0.2423, 0.4292, 0.8701, -0.3187, 0.428, 0.8458, -0.2418, 0.429, 0.8704, 0.086, 0.9723, 0.2172, 0.05619, 0.9098, 0.4112, 0.1472, 0.9177, 0.369, 0.7217, 0.3536, 0.5951, 0.3553, 0.3872, 0.8508, 0.3812, 0.4076, 0.8298, -0.01704, 0.976, -0.217, -6.472e-08, 1.0, 2.616e-07, 4.122e-08, 1.0, 2.814e-07, -0.2093, 0.9674, 0.1429, -6.472e-08, 1.0, 2.616e-07, -0.192, 0.9791, 0.06724, -0.1331, 0.9157, 0.3792, -0.2093, 0.9674, 0.1429, -0.2834, 0.9279, 0.2424, 0.9663, 0.2232, 0.1285, 0.9758, 0.2039, 0.07909, 0.9662, 0.2269, 0.1221, -0.07258, 0.9677, 0.2414, -0.1331, 0.9157, 0.3792, -0.1129, 0.9073, 0.4051, 1.0, 0.0009502, 0.001355, 1.0, 0.001195, 0.001249, 1.0, 0.0007845, 0.001592, -0.0396, 0.9152, -0.4011, 0.02619, 0.9755, -0.2186, 0.06481, 0.9184, -0.3904, 1.0, 0.00149, 0.001107, 1.0, 0.002119, 0.001014, 1.0, 0.001195, 0.001249, 0.1636, 0.9742, 0.1557, 0.1472, 0.9177, 0.369, 0.2899, 0.9177, 0.2716, -0.4216, 0.897, 0.1328, -0.1925, 0.9752, 0.1092, -0.3819, 0.8959, 0.2269, -0.9705, 0.1789, 0.1615, -0.9335, 0.1864, 0.3064, -0.9694, 0.1711, 0.1761, 0.02619, 0.9755, -0.2186, 4.122e-08, 1.0, 2.814e-07, 0.203, 0.9757, 0.08255, -0.2093, 0.9674, 0.1429, -0.4216, 0.897, 0.1328, -0.2834, 0.9279, 0.2424, -0.3573, 0.9308, 0.07695, -0.1488, 0.977, -0.1528, -0.2289, 0.9565, -0.1809, -0.002142, 0.779, 0.627, -0.007169, 0.7874, 0.6164, 0.0, 0.7753, 0.6315, -0.01704, 0.976, -0.217, -0.2203, 0.9713, 0.09007, -0.1925, 0.9752, 0.1092, -0.192, 0.9791, 0.06724, -6.472e-08, 1.0, 2.616e-07, -0.1925, 0.9752, 0.1092, 0.086, 0.9723, 0.2172, 4.122e-08, 1.0, 2.814e-07, 0.03594, 0.9718, 0.2329, -0.3819, 0.8959, 0.2269, -0.2203, 0.9713, 0.09007, -0.3573, 0.9308, 0.07695, -0.07017, 0.9785, 0.1942, -0.07258, 0.9677, 0.2414, -6.472e-08, 1.0, 2.616e-07, 4.122e-08, 1.0, 2.814e-07, 0.1636, 0.9742, 0.1557, 0.203, 0.9757, 0.08255, -1.0, -0.002029, -0.001005, -1.0, -0.002016, -0.001099, -1.0, -0.002047, -0.001767, -0.1488, 0.977, -0.1528, -0.0396, 0.9152, -0.4011, -0.2289, 0.9565, -0.1809, -0.8568, 0.1839, 0.4817, -0.8338, 0.1822, 0.5211, -0.8361, 0.1802, 0.5181, 0.18, 0.975, -0.1304, 0.06481, 0.9184, -0.3904, 0.02619, 0.9755, -0.2186, 0.9234, -3.903e-06, 0.3839, 0.9234, -2.008e-06, 0.3839, 0.9234, -3.988e-06, 0.3839, -0.9234, 0.0, -0.3839, -0.9234, 0.0, -0.3839, -0.9234, 0.0, -0.3839, -0.3839, 0.0, 0.9234, -0.3839, 0.0, 0.9234, -0.3839, 0.0, 0.9234, -0.3839, 0.0, 0.9234, -0.3839, 0.0, 0.9234, -0.3839, 0.0, 0.9234, -0.9243, -5.911e-06, 0.3817, -0.9243, -5.911e-06, 0.3817, -0.9243, -5.911e-06, 0.3817, 0.3817, -9.084e-06, 0.9243, 0.3817, -3.861e-07, 0.9243, 0.3817, -9.47e-06, 0.9243, 0.3839, 0.0, -0.9234, 0.3839, 0.0, -0.9234, 0.3839, 0.0, -0.9234, 0.9243, 1.597e-07, -0.3817, 0.9243, 3.758e-06, -0.3817, 0.9243, 0.0, -0.3817, -0.3817, 0.0, -0.9243, -0.3817, 0.0, -0.9243, -0.3817, 0.0, -0.9243, 1.018e-07, -1.0, -3.773e-07, 0.0, -1.0, -1.183e-09, 0.0, -1.0, 4.108e-09, -7.928e-08, -1.0, -8.259e-07, -1.035e-07, -1.0, -5.461e-07, -1.517e-07, -1.0, -7.94e-07, -1.14e-07, -1.0, -7.63e-07, -3.585e-08, -1.0, -3.917e-07, 8.861e-08, -1.0, -8.021e-07, -3.038e-07, -1.0, -4.481e-07, 0.0, -1.0, 9.17e-10, 4.965e-08, -1.0, -1.797e-07, 0.0, -1.0, 4.108e-09, -3.585e-08, -1.0, -3.917e-07, -1.485e-07, -1.0, -2.811e-07, -8.416e-08, -1.0, -4.242e-07, -1.035e-07, -1.0, -5.461e-07, 0.0, -1.0, -1.786e-09, -7.928e-08, -1.0, -8.259e-07, 8.861e-08, -1.0, -8.021e-07, -5.589e-08, -1.0, -8.278e-07, 0.0, -1.0, -2.041e-08, 0.0, -1.0, -1.786e-09, 0.0, -1.0, 9.17e-10, -3.038e-07, -1.0, -4.481e-07, 4.965e-08, -1.0, -1.797e-07, 6.766e-09, -1.0, -5.354e-07, 6.766e-09, -1.0, -5.354e-07, 4.965e-08, -1.0, -1.797e-07, 1.643e-07, -1.0, -4.458e-07, 1.643e-07, -1.0, -4.458e-07, 4.965e-08, -1.0, -1.797e-07, 3.054e-07, -1.0, -4.732e-07, 1.113e-06, -1.0, -3.969e-07, 3.054e-07, -1.0, -4.732e-07, 4.965e-08, -1.0, -1.797e-07, -2.655e-07, -1.0, -2.491e-07, -3.132e-07, -1.0, -6.37e-07, -1.882e-07, -1.0, -6.943e-07, -3.132e-07, -1.0, -6.37e-07, -2.655e-07, -1.0, -2.491e-07, -2.274e-07, -1.0, -5.768e-07, -2.274e-07, -1.0, -5.768e-07, -9.447e-08, -1.0, -1.837e-07, 1.018e-07, -1.0, -3.773e-07, -2.655e-07, -1.0, -2.491e-07, 4.965e-08, -1.0, -1.797e-07, -9.447e-08, -1.0, -1.837e-07, 0.203, 0.9757, 0.08255, 0.18, 0.975, -0.1304, 0.02619, 0.9755, -0.2186, 1.917e-07, 1.0, 5.368e-07, 0.0, 1.0, -2.06e-08, 1.479e-06, 1.0, 1.496e-06, -1.93e-07, 1.0, 5.326e-07, 0.0, 1.0, -2.06e-08, 0.0, 1.0, 4.083e-09, -1.93e-07, 1.0, 5.326e-07, -7.741e-07, 1.0, 9.666e-07, -1.482e-06, 1.0, 1.458e-06, 0.0, 1.0, -4.024e-10, 0.0, 1.0, -1.128e-08, 0.0, 1.0, -1.367e-15, 0.0, 1.0, -4.024e-10, 7.717e-07, 1.0, 9.768e-07, 0.0, 1.0, 3.212e-14, 0.0, 1.0, 4.702e-09, 0.0, 1.0, -1.128e-08, 0.0, 1.0, -2.16e-08, 1.917e-07, 1.0, 5.368e-07, 7.717e-07, 1.0, 9.768e-07, -4.826e-10, 1.0, 3.92e-07, 0.0, 1.0, 4.702e-09, -7.741e-07, 1.0, 9.666e-07, -4.815e-10, 1.0, 4.001e-07, -0.2952, 0.4186, 0.8588, -0.3306, 0.4018, 0.854, -0.3819, 0.419, 0.8238, -0.9335, 0.1864, 0.3064, -0.928, 0.1976, 0.3159, -0.8521, 0.1903, 0.4876, 0.0, -2.451e-06, 1.0, 0.0, -2.451e-06, 1.0, 0.0, -2.451e-06, 1.0, 0.1485, 0.1274, -0.9807, 0.1509, 0.1186, -0.9814, 0.2819, 0.1477, -0.948, -0.08974, 0.1176, -0.989, -0.08781, 0.1164, -0.9893, 0.1509, 0.1186, -0.9814, -0.1749, 0.1219, -0.977, -0.08781, 0.1164, -0.9893, -0.08974, 0.1176, -0.989, -1.0, -0.002047, -0.001767, -1.0, -0.002016, -0.001099, -1.0, -0.001901, -0.00213, 0.18, 0.975, -0.1304, 0.203, 0.9757, 0.08255, 0.3561, 0.9259, 0.1263, 0.3812, 0.4076, 0.8298, 0.3553, 0.3872, 0.8508, 0.1447, 0.4106, 0.9002, 0.203, 0.9757, 0.08255, 0.1636, 0.9742, 0.1557, 0.2899, 0.9177, 0.2716, -0.9857, 0.1681, 0.00921, -0.9874, 0.1584, -0.001203, -0.9859, 0.1673, 0.008409, 0.9129, 0.2559, 0.3181, 0.9084, 0.2307, 0.3487, 0.713, 0.3195, 0.6241, -0.2423, 0.4292, 0.8701, -0.2952, 0.4186, 0.8588, -0.3187, 0.428, 0.8458, 0.086, 0.9723, 0.2172, 0.03594, 0.9718, 0.2329, 0.05619, 0.9098, 0.4112, 0.7217, 0.3536, 0.5951, 0.713, 0.3195, 0.6241, 0.3553, 0.3872, 0.8508, -0.01704, 0.976, -0.217, -0.1925, 0.9752, 0.1092, -6.472e-08, 1.0, 2.616e-07, -0.2093, 0.9674, 0.1429, -0.07017, 0.9785, 0.1942, -6.472e-08, 1.0, 2.616e-07, -0.1331, 0.9157, 0.3792, -0.07017, 0.9785, 0.1942, -0.2093, 0.9674, 0.1429, 0.9662, 0.2269, 0.1221, 0.9084, 0.2307, 0.3487, 0.9663, 0.2232, 0.1285, 0.9129, 0.2559, 0.3181, 0.9663, 0.2232, 0.1285, 0.9084, 0.2307, 0.3487, -0.07258, 0.9677, 0.2414, -0.07017, 0.9785, 0.1942, -0.1331, 0.9157, 0.3792, 1.0, 0.0009502, 0.001355, 1.0, 0.00149, 0.001107, 1.0, 0.001195, 0.001249, -0.0396, 0.9152, -0.4011, -0.01704, 0.976, -0.217, 0.02619, 0.9755, -0.2186, 1.0, 0.00149, 0.001107, 1.0, 0.001576, 0.001219, 1.0, 0.002119, 0.001014, 0.1636, 0.9742, 0.1557, 0.086, 0.9723, 0.2172, 0.1472, 0.9177, 0.369, -0.4216, 0.897, 0.1328, -0.192, 0.9791, 0.06724, -0.1925, 0.9752, 0.1092, -0.9705, 0.1789, 0.1615, -0.928, 0.1976, 0.3159, -0.9335, 0.1864, 0.3064, 0.02619, 0.9755, -0.2186, -0.01704, 0.976, -0.217, 4.122e-08, 1.0, 2.814e-07, -0.2093, 0.9674, 0.1429, -0.192, 0.9791, 0.06724, -0.4216, 0.897, 0.1328, -0.3573, 0.9308, 0.07695, -0.2203, 0.9713, 0.09007, -0.1488, 0.977, -0.1528, -0.002142, 0.779, 0.627, -0.009257, 0.7909, 0.6119, -0.007169, 0.7874, 0.6164, -0.01704, 0.976, -0.217, -0.1488, 0.977, -0.1528, -0.2203, 0.9713, 0.09007, 0.086, 0.9723, 0.2172, 0.1636, 0.9742, 0.1557, 4.122e-08, 1.0, 2.814e-07, -0.3819, 0.8959, 0.2269, -0.1925, 0.9752, 0.1092, -0.2203, 0.9713, 0.09007, -1.0, -0.002029, -0.001005, -1.0, -0.001496, -0.001219, -1.0, -0.002016, -0.001099, -0.1488, 0.977, -0.1528, -0.01704, 0.976, -0.217, -0.0396, 0.9152, -0.4011, -0.8568, 0.1839, 0.4817, -0.8521, 0.1903, 0.4876, -0.8338, 0.1822, 0.5211, 0.18, 0.975, -0.1304, 0.2628, 0.9521, -0.1564, 0.06481, 0.9184, -0.3904, 0.9234, -3.903e-06, 0.3839, 0.9234, -1.924e-06, 0.3839, 0.9234, -2.008e-06, 0.3839, -0.9234, 5.981e-06, -0.3839, -0.9234, 5.981e-06, -0.3839, -0.9234, 5.981e-06, -0.3839, -0.9243, 0.0, 0.3817, -0.9243, 0.0, 0.3817, -0.9243, 0.0, 0.3817, 0.3817, -9.084e-06, 0.9243, 0.3817, 0.0, 0.9243, 0.3817, -3.861e-07, 0.9243, 0.3839, 0.0, -0.9234, 0.3839, 0.0, -0.9234, 0.3839, 0.0, -0.9234, 0.9243, 1.597e-07, -0.3817, 0.9243, 3.917e-06, -0.3817, 0.9243, 3.758e-06, -0.3817, -0.3817, 0.0, -0.9243, -0.3817, 0.0, -0.9243, -0.3817, 0.0, -0.9243, 1.018e-07, -1.0, -3.773e-07, -9.447e-08, -1.0, -1.837e-07, 0.0, -1.0, -1.183e-09, -7.928e-08, -1.0, -8.259e-07, -5.589e-08, -1.0, -8.278e-07, -1.035e-07, -1.0, -5.461e-07, -1.14e-07, -1.0, -7.63e-07, -1.485e-07, -1.0, -2.811e-07, -3.585e-08, -1.0, -3.917e-07, -3.038e-07, -1.0, -4.481e-07, 0.0, -1.0, -2.041e-08, 0.0, -1.0, 9.17e-10, 0.0, -1.0, 4.108e-09, 0.0, -1.0, -1.183e-09, -3.585e-08, -1.0, -3.917e-07, -8.416e-08, -1.0, -4.242e-07, -1.517e-07, -1.0, -7.94e-07, -1.035e-07, -1.0, -5.461e-07, -7.928e-08, -1.0, -8.259e-07, -1.14e-07, -1.0, -7.63e-07, 8.861e-08, -1.0, -8.021e-07, 0.0, -1.0, -2.041e-08, -8.416e-08, -1.0, -4.242e-07, 0.0, -1.0, -1.786e-09, -2.274e-07, -1.0, -5.768e-07, -2.655e-07, -1.0, -2.491e-07, -9.447e-08, -1.0, -1.837e-07, -2.655e-07, -1.0, -2.491e-07, 1.113e-06, -1.0, -3.969e-07, 4.965e-08, -1.0, -1.797e-07, 1.917e-07, 1.0, 5.368e-07, 0.0, 1.0, 4.083e-09, 0.0, 1.0, -2.06e-08, -1.93e-07, 1.0, 5.326e-07, -1.482e-06, 1.0, 1.458e-06, 0.0, 1.0, -2.06e-08, -1.93e-07, 1.0, 5.326e-07, -4.815e-10, 1.0, 4.001e-07, -7.741e-07, 1.0, 9.666e-07, 0.0, 1.0, -4.024e-10, 0.0, 1.0, 3.212e-14, 0.0, 1.0, -1.128e-08, 0.0, 1.0, -4.024e-10, -4.826e-10, 1.0, 3.92e-07, 7.717e-07, 1.0, 9.768e-07, 0.0, 1.0, 4.702e-09, 0.0, 1.0, -1.367e-15, 0.0, 1.0, -1.128e-08, 1.917e-07, 1.0, 5.368e-07, 1.479e-06, 1.0, 1.496e-06, 7.717e-07, 1.0, 9.768e-07, 0.0, 1.0, 4.702e-09, 0.0, 1.0, -2.16e-08, -7.741e-07, 1.0, 9.666e-07, 0.001186, 8.208e-05, -1.0, 0.00118, 6.947e-05, -1.0, 0.00121, 3.523e-05, -1.0, 0.001204, 3.289e-05, -1.0, 0.001238, 9.369e-05, -1.0, 0.00122, 4.314e-05, -1.0, -0.001245, 6.981e-06, 1.0, -0.001232, -1.461e-07, 1.0, -0.001288, 2.615e-05, 1.0, 0.001204, 3.289e-05, -1.0, 0.001244, 2.076e-07, -1.0, 0.001114, 3.54e-05, -1.0, 0.001254, 7.302e-05, -1.0, 0.001247, 1.591e-05, -1.0, 0.001266, 5.48e-05, -1.0, -0.001218, 1.552e-05, 1.0, -0.001245, 6.981e-06, 1.0, -0.001288, 2.615e-05, 1.0, -0.001282, 8.285e-05, 1.0, -0.001218, 1.552e-05, 1.0, -0.001255, 3.943e-05, 1.0, 0.001114, 3.54e-05, -1.0, 0.001203, 6.057e-05, -1.0, 0.001204, 3.289e-05, -1.0, 0.001218, 5.461e-05, -1.0, 0.001202, 5.332e-05, -1.0, 0.001197, 5.391e-05, -1.0, -0.001119, -6.16e-05, 1.0, -0.001104, -0.0001442, 1.0, -0.001119, -3.804e-06, 1.0, -0.001245, -7.072e-05, 1.0, -0.001227, -7.664e-05, 1.0, -0.001255, -9.82e-05, 1.0, -0.001186, 4.036e-05, 1.0, -0.00115, 0.0001186, 1.0, -0.001119, -3.804e-06, 1.0, 0.001247, 7.894e-05, -1.0, 0.001227, -6.681e-06, -1.0, 0.001254, 7.302e-05, -1.0, 0.001236, 5.715e-05, -1.0, 0.001218, 5.461e-05, -1.0, 0.001197, 5.391e-05, -1.0, -0.001119, -3.804e-06, 1.0, -0.001168, 7.184e-05, 1.0, -0.001186, 4.036e-05, 1.0, 0.001188, 4.716e-05, -1.0, 0.001164, 5.963e-05, -1.0, 0.001187, 2.779e-05, -1.0, 0.00121, 5.141e-05, -1.0, 0.001199, 4.477e-05, -1.0, 0.001188, 4.716e-05, -1.0, 0.001188, 4.716e-05, -1.0, 0.001237, 8.609e-05, -1.0, 0.00121, 5.141e-05, -1.0, 0.001199, 4.477e-05, -1.0, 0.001236, 5.715e-05, -1.0, 0.001188, 4.716e-05, -1.0, 0.001254, 7.302e-05, -1.0, 0.001239, 1.537e-06, -1.0, 0.001247, 7.894e-05, -1.0, 0.001179, 7.249e-05, -1.0, 0.00118, 6.947e-05, -1.0, 0.001181, 8.448e-05, -1.0, -0.001239, -4.871e-05, 1.0, -0.001227, -7.664e-05, 1.0, -0.001178, -2.103e-05, 1.0, 0.001266, 5.48e-05, -1.0, 0.001246, -3.164e-05, -1.0, 0.001254, 7.302e-05, -1.0, 0.00121, 3.523e-05, -1.0, 0.001202, 5.332e-05, -1.0, 0.001186, 8.208e-05, -1.0, -0.001259, -3.243e-05, 1.0, -0.001371, -1.391e-07, 1.0, -0.001232, -1.461e-07, 1.0, 0.001227, -6.681e-06, -1.0, 0.001186, -7.001e-05, -1.0, 0.001205, -1.629e-05, -1.0, 0.001197, 5.391e-05, -1.0, 0.001164, 5.963e-05, -1.0, 0.001236, 5.715e-05, -1.0, 0.001224, -3.313e-05, -1.0, 0.001246, -3.164e-05, -1.0, 0.001218, -2.298e-05, -1.0, -0.001288, 2.615e-05, 1.0, -0.001371, -1.391e-07, 1.0, -0.001356, 8.08e-05, 1.0, 0.001208, 9.455e-08, -1.0, 0.001224, -3.313e-05, -1.0, 0.001218, -2.298e-05, -1.0, -0.001228, -4.267e-05, 1.0, -0.001138, 7.186e-05, 1.0, -0.001265, -2.649e-05, 1.0, -0.00125, -7.365e-05, 1.0, -0.001282, 8.285e-05, 1.0, -0.001255, 3.943e-05, 1.0, -0.001259, -3.243e-05, 1.0, -0.001344, -9.901e-05, 1.0, -0.001265, -2.649e-05, 1.0, -0.001218, 1.552e-05, 1.0, -0.001221, -1.432e-05, 1.0, -0.001255, 3.943e-05, 1.0, -0.001255, -9.82e-05, 1.0, -0.001339, -0.0002159, 1.0, -0.001256, -7.804e-05, 1.0, -0.001119, -6.16e-05, 1.0, -0.0011, -0.0001092, 1.0, -0.001142, -9.52e-05, 1.0, 0.001174, 8.715e-05, -1.0, 0.001181, 8.448e-05, -1.0, 0.001186, 8.208e-05, -1.0, 0.001205, -1.629e-05, -1.0, 0.001182, 6.601e-06, -1.0, 0.00121, 5.141e-05, -1.0, -0.001255, 3.943e-05, 1.0, -0.001238, -0.0001598, 1.0, -0.00125, -7.365e-05, 1.0, -0.001232, -1.461e-07, 1.0, -0.001184, -1.452e-05, 1.0, -0.001259, -3.243e-05, 1.0, 0.00122, 4.314e-05, -1.0, 0.001208, 9.455e-08, -1.0, 0.001204, 3.289e-05, -1.0, -0.001265, -2.649e-05, 1.0, -0.001317, -4.457e-05, 1.0, -0.001259, -3.243e-05, 1.0, -0.0011, -0.0001092, 1.0, -0.001226, -5.7e-05, 1.0, -0.001142, -9.52e-05, 1.0, 0.001197, 5.391e-05, -1.0, 0.001264, -6.43e-05, -1.0, 0.001129, 0.0001208, -1.0, -0.001142, -9.52e-05, 1.0, -0.00127, 0.0001417, 1.0, -0.001119, -6.16e-05, 1.0, -0.001142, -9.52e-05, 1.0, -0.001143, -4.74e-05, 1.0, -0.001192, -0.0001058, 1.0, -0.001178, -2.103e-05, 1.0, -0.001088, 0.0001265, 1.0, -0.001139, -1.143e-05, 1.0, 0.001179, 7.87e-05, -1.0, 0.001203, 6.057e-05, -1.0, 0.001179, 7.249e-05, -1.0, -0.001178, -2.103e-05, 1.0, -0.001143, -4.74e-05, 1.0, -0.001226, -5.7e-05, 1.0, -0.001226, -5.7e-05, 1.0, -0.001239, -4.871e-05, 1.0, -0.001178, -2.103e-05, 1.0, 0.001205, -1.629e-05, -1.0, 0.001247, 1.591e-05, -1.0, 0.001227, -6.681e-06, -1.0, 0.00121, 5.141e-05, -1.0, 0.00122, 7.529e-05, -1.0, 0.001205, -1.629e-05, -1.0, -0.001119, -3.804e-06, 1.0, -0.001013, -0.0001798, 1.0, -0.001119, -6.16e-05, 1.0, -0.001256, -7.804e-05, 1.0, -0.00125, -7.365e-05, 1.0, -0.001255, -9.82e-05, 1.0, 0.001218, -2.298e-05, -1.0, 0.001244, 2.076e-07, -1.0, 0.001208, 9.455e-08, -1.0, 0.001218, -2.298e-05, -1.0, 0.001243, -5.912e-05, -1.0, 0.001127, 7.941e-06, -1.0, -0.001288, 2.615e-05, 1.0, -0.001126, -0.0001008, 1.0, -0.001218, 1.552e-05, 1.0, -0.001249, -9.071e-05, 1.0, -0.001186, 4.036e-05, 1.0, -0.001228, -4.267e-05, 1.0, -0.001228, -4.267e-05, 1.0, -0.001168, 7.184e-05, 1.0, -0.001215, 6.019e-06, 1.0, 0.001179, 7.249e-05, -1.0, 0.00118, 2.877e-05, -1.0, 0.001199, 9.101e-05, -1.0, -0.001265, -2.649e-05, 1.0, -0.001249, -9.071e-05, 1.0, -0.001228, -4.267e-05, 1.0, 0.001181, 8.448e-05, -1.0, 0.001179, 7.87e-05, -1.0, 0.001179, 7.249e-05, -1.0, 0.3844, 0.9232, 0.0004699, -0.00142, 1.0, -1.052e-06, 0.3844, 0.9232, 0.0004695, 1.0, -6.609e-06, 0.001218, 0.9234, -0.3838, 0.001124, 0.9234, -0.3838, 0.001124, 0.3846, 0.9231, 0.0004703, -0.001141, 1.0, -4.412e-07, -0.00115, 1.0, -5.598e-07, -0.9256, 0.3785, -0.001127, -1.0, 0.001102, -0.001218, -0.9256, 0.3785, -0.001128, -0.00114, -1.0, -1.218e-06, -0.3934, -0.9194, -0.0004797, -0.001145, -1.0, -1.39e-06, 1.0, 0.001148, 0.001219, 0.92, 0.392, 0.001122, 0.92, 0.392, 0.001121, -1.0, 0.001087, -0.001218, -0.9277, -0.3733, -0.00113, -1.0, 0.001102, -0.001218, 0.9234, -0.3838, 0.001124, 0.7071, -0.7071, 0.0008605, 0.9234, -0.3838, 0.001124, 0.3867, -0.9222, 0.0004711, 0.7071, -0.7071, 0.0008625, 0.7071, -0.7071, 0.0008603, 0.9222, -0.3867, 0.001125, 1.0, 0.001148, 0.001219, 0.9222, -0.3867, 0.001123, 0.3867, -0.9222, 0.000472, -0.00114, -1.0, -1.218e-06, -0.001145, -1.0, -1.39e-06, -0.7131, 0.701, -0.0008684, -0.391, 0.9204, -0.0004754, -0.7131, 0.7011, -0.0008683, -0.001423, -1.0, -3.695e-06, -0.391, -0.9204, -0.0004777, -0.391, -0.9204, -0.0004781, -0.7131, -0.701, -0.0008702, -0.9245, -0.3812, -0.001127, -0.7131, -0.7011, -0.0008701, 0.9234, 0.3837, 0.001125, 1.0, 6.541e-06, 0.001218, 1.0, -6.609e-06, 0.001218, -0.00115, 1.0, -5.598e-07, -0.3913, 0.9203, -0.0004764, -0.3913, 0.9203, -0.0004764, -0.7131, 0.7011, -0.0008694, -0.3913, 0.9203, -0.0004764, -0.3913, 0.9203, -0.0004764, 0.7071, 0.7071, 0.0008626, 0.9234, 0.3838, 0.001126, 0.9234, 0.3837, 0.001125, -0.9245, 0.3811, -0.001126, -0.7131, 0.701, -0.0008684, -0.7131, 0.7011, -0.0008683, -0.7131, 0.7011, -0.0008694, -0.9256, 0.3785, -0.001128, -0.7131, 0.7011, -0.0008675, -0.9277, -0.3733, -0.00113, -0.7178, -0.6963, -0.0008744, -0.9277, -0.3733, -0.00113, -0.391, -0.9204, -0.0004781, -0.7131, -0.701, -0.0008702, -0.7131, -0.7011, -0.0008701, -0.9245, 0.3811, -0.001126, -1.0, 4.244e-06, -0.001218, -0.9245, 0.3811, -0.001126, 0.7071, -0.7071, 0.0008625, 0.9222, -0.3867, 0.001123, 0.7071, -0.7071, 0.0008603, 0.7071, -0.7071, 0.0008604, 0.3844, -0.9232, 0.0004669, 0.7071, -0.7071, 0.0008605, 0.3847, 0.9231, 0.0004685, 0.7023, 0.7119, 0.0008556, 0.7023, 0.7119, 0.0008555, 0.92, 0.392, 0.001121, 0.7023, 0.7119, 0.0008555, 0.7023, 0.7119, 0.0008556, -0.9245, -0.3811, -0.001126, -1.0, -7.936e-06, -0.001218, -0.9245, -0.3812, -0.001127, 0.3844, -0.9232, 0.0004674, -0.001423, -1.0, -3.695e-06, 0.3844, -0.9232, 0.0004669, -0.391, 0.9204, -0.0004754, -0.00142, 1.0, -1.052e-06, -0.001428, 1.0, -4.351e-07, 0.3844, 0.9232, 0.0004699, 0.7071, 0.7071, 0.0008629, 0.7071, 0.7071, 0.0008626, -0.9642, -0.2435, 0.1048, -0.836, -0.4559, 0.3054, -0.9453, -0.2104, 0.2492, -0.1552, 0.986, 0.06139, -0.5707, 0.7667, 0.294, -0.159, 0.9406, 0.3, 0.001186, 8.208e-05, -1.0, 0.001135, 0.0001448, -1.0, 0.001174, 8.715e-05, -1.0, 0.1553, 0.9413, 0.2996, -0.1552, 0.986, 0.06139, -0.159, 0.9406, 0.3, -0.5707, 0.7667, 0.294, -0.9492, 0.1493, 0.2772, -0.7207, 0.5631, 0.4044, -0.9133, 0.3827, 0.1395, 0.0003956, -0.0001827, 1.0, -0.7003, 0.7, 0.1397, 0.0, 0.0, 1.0, 0.0, 0.0, 1.0, -4.08e-08, 0.0, 1.0, -0.4449, -0.8113, 0.3793, -0.1708, -0.9653, 0.1973, -0.2236, -0.8987, 0.3773, 0.9299, 0.3333, 0.1555, 0.947, -0.2116, 0.2415, 0.9635, -0.2462, 0.1053, -0.3934, -0.9194, -0.000479, -0.7178, -0.6963, -0.000874, -0.3934, -0.9194, -0.0004797, 0.1541, 0.9861, 0.06211, 0.5581, 0.7753, 0.2957, 0.632, 0.773, 0.05509, -0.159, 0.9406, 0.3, -0.7207, 0.5631, 0.4044, -0.2474, 0.8655, 0.4356, -0.001255, -9.82e-05, 1.0, -0.001238, -0.0001598, 1.0, -0.001245, -7.072e-05, 1.0, 0.1701, -0.9656, 0.1968, -0.2236, -0.8987, 0.3773, -0.1708, -0.9653, 0.1973, -0.9666, 0.2547, 0.02825, -0.5707, 0.7667, 0.294, -0.6341, 0.7715, 0.05247, 0.1553, 0.9413, 0.2996, -0.2474, 0.8655, 0.4356, 0.2467, 0.8665, 0.4339, -0.9111, -0.3879, 0.1398, 0.0003956, -0.0001827, 1.0, -0.9901, -0.00119, 0.1405, 0.3871, -0.9114, 0.1396, 0.0003956, -0.0001827, 1.0, 0.0009121, -0.9901, 0.1402, 0.3891, 0.9105, 0.1402, 0.0003956, -0.0001827, 1.0, 0.7104, 0.6898, 0.1397, 0.9187, 0.37, 0.1385, 0.0003956, -0.0001827, 1.0, 0.9903, -0.001148, 0.1387, -0.3811, -0.914, 0.1392, 0.0003956, -0.0001827, 1.0, -0.6956, -0.7047, 0.1395, 0.9166, -0.3751, 0.1387, 0.0003956, -0.0001827, 1.0, 0.7058, -0.6945, 0.1395, -0.3831, 0.9131, 0.1397, 0.0003956, -0.0001827, 1.0, 0.0009009, 0.99, 0.1408, 0.9299, 0.3333, 0.1555, 0.9635, -0.2462, 0.1053, 0.9664, 0.2546, 0.03431, 0.9664, 0.2546, 0.03431, 0.9802, -0.1972, 0.01677, 0.9638, 0.2665, -0.0025, 0.9502, 0.1513, 0.2725, 0.5581, 0.7753, 0.2957, 0.7199, 0.567, 0.4004, 0.9635, -0.2462, 0.1053, 0.8384, -0.4567, 0.2974, 0.9057, -0.3881, 0.1706, 0.1701, -0.9656, 0.1968, 0.4459, -0.8126, 0.3752, 0.2254, -0.8991, 0.3753, -4.08e-08, 0.0, 1.0, -1.939e-06, 0.0, 1.0, 0.0, 0.0, 1.0, 0.5581, 0.7753, 0.2957, 0.9664, 0.2546, 0.03431, 0.632, 0.773, 0.05509, -1.586e-06, 0.0, 1.0, -4.08e-08, 0.0, 1.0, 0.0, 0.0, 1.0, -4.08e-08, 0.0, 1.0, 0.0, 0.0, 1.0, 0.0, 0.0, 1.0, 0.0, 0.0, 1.0, 0.0, 0.0, 1.0, -4.08e-08, 0.0, 1.0, 0.0, 0.0, 1.0, 0.0, 0.0, 1.0, -4.08e-08, 0.0, 1.0, 0.1553, 0.9413, 0.2996, 0.7199, 0.567, 0.4004, 0.5581, 0.7753, 0.2957, -0.325, -0.9289, 0.1776, -0.1629, -0.9866, -0.0007527, -0.1708, -0.9653, 0.1973, 0.632, 0.773, 0.05509, 0.9638, 0.2665, -0.0025, 0.5917, 0.8061, -0.00756, 0.3252, -0.9288, 0.1775, 0.1645, -0.9864, 0.0003554, 0.3058, -0.9521, 0.004192, -0.6341, 0.7715, 0.05247, -0.9641, 0.2654, -0.00249, -0.9666, 0.2547, 0.02825, -0.9666, 0.2547, 0.02825, -0.9805, -0.1963, 0.01238, -0.9642, -0.2435, 0.1048, -0.1552, 0.986, 0.06139, -0.5939, 0.8045, -0.007546, -0.6341, 0.7715, 0.05247, 0.1541, 0.9861, 0.06211, 0.5917, 0.8061, -0.00756, 0.1517, 0.9884, -0.00927, -0.9642, -0.2435, 0.1048, -0.8902, -0.4553, 0.01565, -0.9056, -0.3873, 0.1731, 0.1541, 0.9861, 0.06211, -0.1531, 0.9882, -0.009268, -0.1552, 0.986, 0.06139, 0.1701, -0.9656, 0.1968, -0.1629, -0.9866, -0.0007527, 0.1645, -0.9864, 0.0003554, 0.9635, -0.2462, 0.1053, 0.8914, -0.4526, 0.02151, 0.9802, -0.1972, 0.01677, -0.9666, 0.2547, 0.02825, -0.9642, -0.2435, 0.1048, -0.9335, 0.3253, 0.1506, -0.9335, 0.3253, 0.1506, -0.9453, -0.2104, 0.2492, -0.9492, 0.1493, 0.2772, -4.08e-08, 0.0, 1.0, 8.613e-07, 0.0, 1.0, 0.0, 0.0, 1.0, -4.08e-08, 0.0, 1.0, -1.586e-06, 0.0, 1.0, -1.939e-06, 0.0, 1.0, 0.0, 0.0, 1.0, 6.56e-07, 0.0, 1.0, -4.08e-08, 0.0, 1.0, -4.08e-08, 0.0, 1.0, 0.0, 0.0, 1.0, 0.0, 0.0, 1.0, 0.0, 0.0, 1.0, 0.0, 0.0, 1.0, -4.08e-08, 0.0, 1.0, -4.08e-08, 0.0, 1.0, 6.56e-07, 0.0, 1.0, 8.613e-07, 0.0, 1.0, 0.001186, 8.208e-05, -1.0, 0.001181, 8.448e-05, -1.0, 0.00118, 6.947e-05, -1.0, 0.001204, 3.289e-05, -1.0, 0.001203, 6.057e-05, -1.0, 0.001238, 9.369e-05, -1.0, -0.001245, 6.981e-06, 1.0, -0.001117, -3.662e-08, 1.0, -0.001232, -1.461e-07, 1.0, 0.001204, 3.289e-05, -1.0, 0.001208, 9.455e-08, -1.0, 0.001244, 2.076e-07, -1.0, 0.001254, 7.302e-05, -1.0, 0.001227, -6.681e-06, -1.0, 0.001247, 1.591e-05, -1.0, -0.001218, 1.552e-05, 1.0, -0.001301, 0.000116, 1.0, -0.001245, 6.981e-06, 1.0, -0.001282, 8.285e-05, 1.0, -0.001301, 0.000116, 1.0, -0.001218, 1.552e-05, 1.0, 0.001114, 3.54e-05, -1.0, 0.00118, 2.877e-05, -1.0, 0.001203, 6.057e-05, -1.0, 0.001218, 5.461e-05, -1.0, 0.001135, 0.0001448, -1.0, 0.001202, 5.332e-05, -1.0, -0.001119, -6.16e-05, 1.0, -0.00127, 0.0001417, 1.0, -0.001104, -0.0001442, 1.0, -0.001245, -7.072e-05, 1.0, -0.001088, 0.0001265, 1.0, -0.001227, -7.664e-05, 1.0, -0.001186, 4.036e-05, 1.0, -0.0012, -7.681e-06, 1.0, -0.00115, 0.0001186, 1.0, 0.001247, 7.894e-05, -1.0, 0.001208, -7.64e-06, -1.0, 0.001227, -6.681e-06, -1.0, 0.001236, 5.715e-05, -1.0, 0.001308, 5.242e-05, -1.0, 0.001218, 5.461e-05, -1.0, -0.001119, -3.804e-06, 1.0, -0.001104, -0.0001442, 1.0, -0.001168, 7.184e-05, 1.0, 0.001188, 4.716e-05, -1.0, 0.001236, 5.715e-05, -1.0, 0.001164, 5.963e-05, -1.0, 0.00121, 5.141e-05, -1.0, 0.001182, 6.601e-06, -1.0, 0.001199, 4.477e-05, -1.0, 0.001188, 4.716e-05, -1.0, 0.001187, 2.779e-05, -1.0, 0.001237, 8.609e-05, -1.0, 0.001199, 4.477e-05, -1.0, 0.001308, 5.242e-05, -1.0, 0.001236, 5.715e-05, -1.0, 0.001254, 7.302e-05, -1.0, 0.001246, -3.164e-05, -1.0, 0.001239, 1.537e-06, -1.0, 0.001179, 7.249e-05, -1.0, 0.001199, 9.101e-05, -1.0, 0.00118, 6.947e-05, -1.0, -0.001239, -4.871e-05, 1.0, -0.001339, -0.0002159, 1.0, -0.001227, -7.664e-05, 1.0, 0.001266, 5.48e-05, -1.0, 0.001243, -5.912e-05, -1.0, 0.001246, -3.164e-05, -1.0, 0.00121, 3.523e-05, -1.0, 0.001264, -6.43e-05, -1.0, 0.001202, 5.332e-05, -1.0, -0.001259, -3.243e-05, 1.0, -0.001317, -4.457e-05, 1.0, -0.001371, -1.391e-07, 1.0, 0.001227, -6.681e-06, -1.0, 0.001208, -7.64e-06, -1.0, 0.001186, -7.001e-05, -1.0, 0.001197, 5.391e-05, -1.0, 0.001129, 0.0001208, -1.0, 0.001164, 5.963e-05, -1.0, 0.001224, -3.313e-05, -1.0, 0.001239, 1.537e-06, -1.0, 0.001246, -3.164e-05, -1.0, -0.001288, 2.615e-05, 1.0, -0.001232, -1.461e-07, 1.0, -0.001371, -1.391e-07, 1.0, 0.001208, 9.455e-08, -1.0, 0.001099, 2.804e-07, -1.0, 0.001224, -3.313e-05, -1.0, -0.001228, -4.267e-05, 1.0, -0.001215, 6.019e-06, 1.0, -0.001138, 7.186e-05, 1.0, -0.00125, -7.365e-05, 1.0, -0.001259, 8.064e-06, 1.0, -0.001282, 8.285e-05, 1.0, -0.001259, -3.243e-05, 1.0, -0.001184, -1.452e-05, 1.0, -0.001344, -9.901e-05, 1.0, -0.001218, 1.552e-05, 1.0, -0.001126, -0.0001008, 1.0, -0.001221, -1.432e-05, 1.0, -0.001255, -9.82e-05, 1.0, -0.001227, -7.664e-05, 1.0, -0.001339, -0.0002159, 1.0, -0.001119, -6.16e-05, 1.0, -0.001013, -0.0001798, 1.0, -0.0011, -0.0001092, 1.0, 0.001174, 8.715e-05, -1.0, 0.00118, 0.0001046, -1.0, 0.001181, 8.448e-05, -1.0, 0.001205, -1.629e-05, -1.0, 0.001186, -7.001e-05, -1.0, 0.001182, 6.601e-06, -1.0, -0.001255, 3.943e-05, 1.0, -0.001221, -1.432e-05, 1.0, -0.001238, -0.0001598, 1.0, -0.001232, -1.461e-07, 1.0, -0.001117, -3.662e-08, 1.0, -0.001184, -1.452e-05, 1.0, 0.00122, 4.314e-05, -1.0, 0.001099, 2.804e-07, -1.0, 0.001208, 9.455e-08, -1.0, -0.001265, -2.649e-05, 1.0, -0.001138, 7.186e-05, 1.0, -0.001317, -4.457e-05, 1.0, -0.0011, -0.0001092, 1.0, -0.001309, -6.483e-05, 1.0, -0.001226, -5.7e-05, 1.0, 0.001197, 5.391e-05, -1.0, 0.001202, 5.332e-05, -1.0, 0.001264, -6.43e-05, -1.0, -0.001142, -9.52e-05, 1.0, -0.001192, -0.0001058, 1.0, -0.00127, 0.0001417, 1.0, -0.001142, -9.52e-05, 1.0, -0.001226, -5.7e-05, 1.0, -0.001143, -4.74e-05, 1.0, -0.001178, -2.103e-05, 1.0, -0.001227, -7.664e-05, 1.0, -0.001088, 0.0001265, 1.0, 0.001179, 7.87e-05, -1.0, 0.001238, 9.369e-05, -1.0, 0.001203, 6.057e-05, -1.0, -0.001178, -2.103e-05, 1.0, -0.001139, -1.143e-05, 1.0, -0.001143, -4.74e-05, 1.0, -0.001226, -5.7e-05, 1.0, -0.001309, -6.483e-05, 1.0, -0.001239, -4.871e-05, 1.0, 0.001205, -1.629e-05, -1.0, 0.00122, 7.529e-05, -1.0, 0.001247, 1.591e-05, -1.0, 0.00121, 5.141e-05, -1.0, 0.001237, 8.609e-05, -1.0, 0.00122, 7.529e-05, -1.0, -0.001119, -3.804e-06, 1.0, -0.00115, 0.0001186, 1.0, -0.001013, -0.0001798, 1.0, -0.001256, -7.804e-05, 1.0, -0.001259, 8.064e-06, 1.0, -0.00125, -7.365e-05, 1.0, 0.001218, -2.298e-05, -1.0, 0.001127, 7.941e-06, -1.0, 0.001244, 2.076e-07, -1.0, 0.001218, -2.298e-05, -1.0, 0.001246, -3.164e-05, -1.0, 0.001243, -5.912e-05, -1.0, -0.001288, 2.615e-05, 1.0, -0.001356, 8.08e-05, 1.0, -0.001126, -0.0001008, 1.0, -0.001249, -9.071e-05, 1.0, -0.0012, -7.681e-06, 1.0, -0.001186, 4.036e-05, 1.0, -0.001228, -4.267e-05, 1.0, -0.001186, 4.036e-05, 1.0, -0.001168, 7.184e-05, 1.0, 0.001179, 7.249e-05, -1.0, 0.001203, 6.057e-05, -1.0, 0.00118, 2.877e-05, -1.0, -0.001265, -2.649e-05, 1.0, -0.001344, -9.901e-05, 1.0, -0.001249, -9.071e-05, 1.0, 0.001181, 8.448e-05, -1.0, 0.00118, 0.0001046, -1.0, 0.001179, 7.87e-05, -1.0, 0.3844, 0.9232, 0.0004699, -0.001428, 1.0, -4.351e-07, -0.00142, 1.0, -1.052e-06, 1.0, -6.609e-06, 0.001218, 1.0, 6.541e-06, 0.001218, 0.9234, -0.3838, 0.001124, 0.3846, 0.9231, 0.0004703, 0.3847, 0.9231, 0.0004685, -0.001141, 1.0, -4.412e-07, -0.9256, 0.3785, -0.001127, -1.0, 0.001087, -0.001218, -1.0, 0.001102, -0.001218, -0.00114, -1.0, -1.218e-06, -0.3934, -0.9194, -0.000479, -0.3934, -0.9194, -0.0004797, 1.0, 0.001148, 0.001219, 1.0, 0.001148, 0.001219, 0.92, 0.392, 0.001122, -1.0, 0.001087, -0.001218, -0.9277, -0.3733, -0.00113, -0.9277, -0.3733, -0.00113, 0.9234, -0.3838, 0.001124, 0.7071, -0.7071, 0.0008604, 0.7071, -0.7071, 0.0008605, 0.3867, -0.9222, 0.0004711, 0.3867, -0.9222, 0.000472, 0.7071, -0.7071, 0.0008625, 0.9222, -0.3867, 0.001125, 1.0, 0.001148, 0.001219, 1.0, 0.001148, 0.001219, 0.3867, -0.9222, 0.000472, 0.3867, -0.9222, 0.0004711, -0.00114, -1.0, -1.218e-06, -0.7131, 0.701, -0.0008684, -0.391, 0.9204, -0.0004761, -0.391, 0.9204, -0.0004754, -0.001423, -1.0, -3.695e-06, -0.00142, -1.0, -2.345e-06, -0.391, -0.9204, -0.0004777, -0.7131, -0.701, -0.0008702, -0.9245, -0.3811, -0.001126, -0.9245, -0.3812, -0.001127, 0.9234, 0.3837, 0.001125, 0.9234, 0.3838, 0.001126, 1.0, 6.541e-06, 0.001218, -0.00115, 1.0, -5.598e-07, -0.001141, 1.0, -4.412e-07, -0.3913, 0.9203, -0.0004764, -0.7131, 0.7011, -0.0008694, -0.7131, 0.7011, -0.0008675, -0.3913, 0.9203, -0.0004764, 0.7071, 0.7071, 0.0008626, 0.7071, 0.7071, 0.0008629, 0.9234, 0.3838, 0.001126, -0.9245, 0.3811, -0.001126, -0.9245, 0.3811, -0.001126, -0.7131, 0.701, -0.0008684, -0.7131, 0.7011, -0.0008694, -0.9256, 0.3785, -0.001127, -0.9256, 0.3785, -0.001128, -0.9277, -0.3733, -0.00113, -0.7178, -0.6963, -0.000874, -0.7178, -0.6963, -0.0008744, -0.391, -0.9204, -0.0004781, -0.391, -0.9204, -0.0004777, -0.7131, -0.701, -0.0008702, -0.9245, 0.3811, -0.001126, -1.0, -7.936e-06, -0.001218, -1.0, 4.244e-06, -0.001218, 0.7071, -0.7071, 0.0008625, 0.9222, -0.3867, 0.001125, 0.9222, -0.3867, 0.001123, 0.7071, -0.7071, 0.0008604, 0.3844, -0.9232, 0.0004674, 0.3844, -0.9232, 0.0004669, 0.3847, 0.9231, 0.0004685, 0.3846, 0.9231, 0.0004703, 0.7023, 0.7119, 0.0008556, 0.92, 0.392, 0.001121, 0.92, 0.392, 0.001122, 0.7023, 0.7119, 0.0008555, -0.9245, -0.3811, -0.001126, -1.0, 4.244e-06, -0.001218, -1.0, -7.936e-06, -0.001218, 0.3844, -0.9232, 0.0004674, -0.00142, -1.0, -2.345e-06, -0.001423, -1.0, -3.695e-06, -0.391, 0.9204, -0.0004754, -0.391, 0.9204, -0.0004761, -0.00142, 1.0, -1.052e-06, 0.3844, 0.9232, 0.0004699, 0.3844, 0.9232, 0.0004695, 0.7071, 0.7071, 0.0008629, -0.9642, -0.2435, 0.1048, -0.9056, -0.3873, 0.1731, -0.836, -0.4559, 0.3054, -0.1552, 0.986, 0.06139, -0.6341, 0.7715, 0.05247, -0.5707, 0.7667, 0.294, 0.001186, 8.208e-05, -1.0, 0.001202, 5.332e-05, -1.0, 0.001135, 0.0001448, -1.0, 0.1553, 0.9413, 0.2996, 0.1541, 0.9861, 0.06211, -0.1552, 0.986, 0.06139, -0.5707, 0.7667, 0.294, -0.9335, 0.3253, 0.1506, -0.9492, 0.1493, 0.2772, -0.9133, 0.3827, 0.1395, -0.9901, -0.00119, 0.1405, 0.0003956, -0.0001827, 1.0, -0.4449, -0.8113, 0.3793, -0.325, -0.9289, 0.1776, -0.1708, -0.9653, 0.1973, 0.9299, 0.3333, 0.1555, 0.9502, 0.1513, 0.2725, 0.947, -0.2116, 0.2415, -0.3934, -0.9194, -0.000479, -0.7178, -0.6963, -0.0008744, -0.7178, -0.6963, -0.000874, 0.1541, 0.9861, 0.06211, 0.1553, 0.9413, 0.2996, 0.5581, 0.7753, 0.2957, -0.159, 0.9406, 0.3, -0.5707, 0.7667, 0.294, -0.7207, 0.5631, 0.4044, -0.001255, -9.82e-05, 1.0, -0.00125, -7.365e-05, 1.0, -0.001238, -0.0001598, 1.0, 0.1701, -0.9656, 0.1968, 0.2254, -0.8991, 0.3753, -0.2236, -0.8987, 0.3773, -0.9666, 0.2547, 0.02825, -0.9335, 0.3253, 0.1506, -0.5707, 0.7667, 0.294, 0.1553, 0.9413, 0.2996, -0.159, 0.9406, 0.3, -0.2474, 0.8655, 0.4356, -0.9111, -0.3879, 0.1398, -0.6956, -0.7047, 0.1395, 0.0003956, -0.0001827, 1.0, 0.3871, -0.9114, 0.1396, 0.7058, -0.6945, 0.1395, 0.0003956, -0.0001827, 1.0, 0.3891, 0.9105, 0.1402, 0.0009009, 0.99, 0.1408, 0.0003956, -0.0001827, 1.0, 0.9187, 0.37, 0.1385, 0.7104, 0.6898, 0.1397, 0.0003956, -0.0001827, 1.0, -0.3811, -0.914, 0.1392, 0.0009121, -0.9901, 0.1402, 0.0003956, -0.0001827, 1.0, 0.9166, -0.3751, 0.1387, 0.9903, -0.001148, 0.1387, 0.0003956, -0.0001827, 1.0, -0.3831, 0.9131, 0.1397, -0.7003, 0.7, 0.1397, 0.0003956, -0.0001827, 1.0, 0.9664, 0.2546, 0.03431, 0.9635, -0.2462, 0.1053, 0.9802, -0.1972, 0.01677, 0.9502, 0.1513, 0.2725, 0.9299, 0.3333, 0.1555, 0.5581, 0.7753, 0.2957, 0.9635, -0.2462, 0.1053, 0.947, -0.2116, 0.2415, 0.8384, -0.4567, 0.2974, 0.1701, -0.9656, 0.1968, 0.3252, -0.9288, 0.1775, 0.4459, -0.8126, 0.3752, 0.5581, 0.7753, 0.2957, 0.9299, 0.3333, 0.1555, 0.9664, 0.2546, 0.03431, 0.1553, 0.9413, 0.2996, 0.2467, 0.8665, 0.4339, 0.7199, 0.567, 0.4004, -0.325, -0.9289, 0.1776, -0.3053, -0.9522, 0.00218, -0.1629, -0.9866, -0.0007527, 0.632, 0.773, 0.05509, 0.9664, 0.2546, 0.03431, 0.9638, 0.2665, -0.0025, 0.3252, -0.9288, 0.1775, 0.1701, -0.9656, 0.1968, 0.1645, -0.9864, 0.0003554, -0.6341, 0.7715, 0.05247, -0.5939, 0.8045, -0.007546, -0.9641, 0.2654, -0.00249, -0.9666, 0.2547, 0.02825, -0.9641, 0.2654, -0.00249, -0.9805, -0.1963, 0.01238, -0.1552, 0.986, 0.06139, -0.1531, 0.9882, -0.009268, -0.5939, 0.8045, -0.007546, 0.1541, 0.9861, 0.06211, 0.632, 0.773, 0.05509, 0.5917, 0.8061, -0.00756, -0.9642, -0.2435, 0.1048, -0.9805, -0.1963, 0.01238, -0.8902, -0.4552, 0.01565, 0.1541, 0.9861, 0.06211, 0.1517, 0.9884, -0.00927, -0.1531, 0.9882, -0.009268, 0.1701, -0.9656, 0.1968, -0.1708, -0.9653, 0.1973, -0.1629, -0.9866, -0.0007527, 0.9635, -0.2462, 0.1053, 0.9057, -0.3881, 0.1706, 0.8914, -0.4526, 0.02151, -0.9335, 0.3253, 0.1506, -0.9642, -0.2435, 0.1048, -0.9453, -0.2104, 0.2492, -0.3026, 0.511, -0.8046, -0.2899, 0.5121, -0.8085, -0.2882, 0.5122, -0.809, -0.2973, 0.4106, 0.862, -0.2975, 0.4112, 0.8616, -0.297, 0.4098, 0.8625, 0.7627, 0.5146, -0.3917, 0.755, 0.5162, -0.4044, 0.7634, 0.5145, -0.3906, -0.8617, 0.4115, -0.2967, -0.8617, 0.4115, -0.2967, -0.8617, 0.4115, -0.2967, 0.2971, 0.4086, -0.863, 0.2971, 0.4086, -0.863, 0.2971, 0.4086, -0.863, -0.7032, 0.5164, 0.4886, -0.7258, 0.5136, 0.4577, -0.7011, 0.5167, 0.4914, 0.0, 1.0, 6.524e-10, 0.0, 1.0, 3.362e-09, 0.0, 1.0, 4.297e-09, 0.0, 1.0, 4.579e-10, 0.0, 1.0, -5.155e-09, 0.0, 1.0, 0.0, 0.0, 1.0, -2.459e-10, 0.0, 1.0, 4.296e-10, 0.0, 1.0, -1.637e-09, 0.0, 1.0, -2.086e-09, 0.0, 1.0, 2.298e-09, 0.0, 1.0, 3.362e-09, 0.0, 1.0, 5.139e-11, 0.0, 1.0, 4.296e-10, 0.0, 1.0, -3.725e-10, 0.0, 1.0, 6.524e-10, 0.0, 1.0, 4.579e-09, 0.0, 1.0, 5.139e-11, 0.0, 1.0, -2.459e-10, 0.0, 1.0, -4.646e-09, 0.0, 1.0, 4.579e-10, 0.0, 1.0, -2.91e-09, 0.0, 1.0, -5.155e-09, 0.0, 1.0, 2.298e-09, 0.8615, 0.4121, 0.2966, 0.8615, 0.4121, 0.2966, 0.8615, 0.4121, 0.2966, 0.4074, 0.5109, 0.757, 0.3608, 0.5172, 0.7761, 0.3544, 0.518, 0.7785, -0.3026, 0.511, -0.8046, -0.3038, 0.5108, -0.8042, -0.2899, 0.5121, -0.8085, -0.2973, 0.4106, 0.862, -0.2978, 0.4117, 0.8613, -0.2975, 0.4112, 0.8616, 0.7628, 0.5146, -0.3916, 0.754, 0.5164, -0.406, 0.755, 0.5162, -0.4045, -0.8617, 0.4115, -0.2967, -0.8617, 0.4115, -0.2967, -0.8617, 0.4115, -0.2967, 0.2971, 0.4086, -0.863, 0.2971, 0.4086, -0.863, 0.2971, 0.4086, -0.863, -0.7032, 0.5164, 0.4886, -0.7286, 0.5132, 0.4536, -0.7258, 0.5136, 0.4576, 0.0, 1.0, 6.524e-10, 0.0, 1.0, -2.086e-09, 0.0, 1.0, 3.362e-09, 0.0, 1.0, 4.579e-10, 0.0, 1.0, -4.646e-09, 0.0, 1.0, -5.155e-09, 0.0, 1.0, -2.459e-10, 0.0, 1.0, -3.725e-10, 0.0, 1.0, 4.296e-10, 0.0, 1.0, -2.086e-09, 0.0, 1.0, -2.91e-09, 0.0, 1.0, 2.298e-09, 0.0, 1.0, 5.139e-11, 0.0, 1.0, 4.579e-09, 0.0, 1.0, 4.296e-10, 0.0, 1.0, 6.524e-10, 0.0, 1.0, 4.297e-09, 0.0, 1.0, 4.579e-09, 0.0, 1.0, -2.459e-10, 0.0, 1.0, -1.637e-09, 0.0, 1.0, -4.646e-09, 0.0, 1.0, -2.91e-09, 0.0, 1.0, 0.0, 0.0, 1.0, -5.155e-09, 0.8615, 0.4121, 0.2966, 0.8615, 0.4121, 0.2966, 0.8615, 0.4121, 0.2966, 0.4074, 0.5109, 0.757, 0.4114, 0.5103, 0.7552, 0.3608, 0.5172, 0.7761])] * 3)])

# ---- objects
ob_nod_turret = bpy.data.objects.new('NOD Turret', me_ts_td_gun_tur)

# ---- transforms, parenting, visibility, modifiers, constraints
ob_nod_turret.location = (0.0, 0.0, 2.25)
ob_nod_turret.rotation_euler = (1.571, -0.0, 0.3316)

# ---- collection membership
col_collection.objects.link(ob_nod_turret)

# ---- scene / render settings (as saved in the file)
scene.frame_start = 1; scene.frame_end = 250; scene.frame_set(1)
scene.render.engine = 'BLENDER_EEVEE_NEXT'
scene.cycles.sampling_pattern = 'TABULATED_SOBOL'
scene.view_settings.view_transform = 'Filmic'
bpy.context.view_layer.update()

# ---- added for rendering (the .blend has no active camera and no usable light): camera, sun
cam_auto = bpy.data.cameras.new('AutoCamera')
cam_auto.lens = 50.0
cam_auto.sensor_width = 36.0
cam_auto.clip_end = 1000.0
ob_auto_camera = bpy.data.objects.new('AutoCamera', cam_auto)
scene.collection.objects.link(ob_auto_camera)
ob_auto_camera.location = (13.7173, -16.7015, 12.7432)
ob_auto_camera.rotation_euler = (1.09748, -7.21219e-08, 0.694738)
scene.camera = ob_auto_camera
light_auto_sun = bpy.data.lights.new('AutoSun', 'SUN')
light_auto_sun.energy = 3.0
light_auto_sun.angle = 0.0523599
ob_auto_sun = bpy.data.objects.new('AutoSun', light_auto_sun)
scene.collection.objects.link(ob_auto_sun)
ob_auto_sun.rotation_euler = (0.872665, 0.174533, 0.523599)
bpy.context.view_layer.update()
